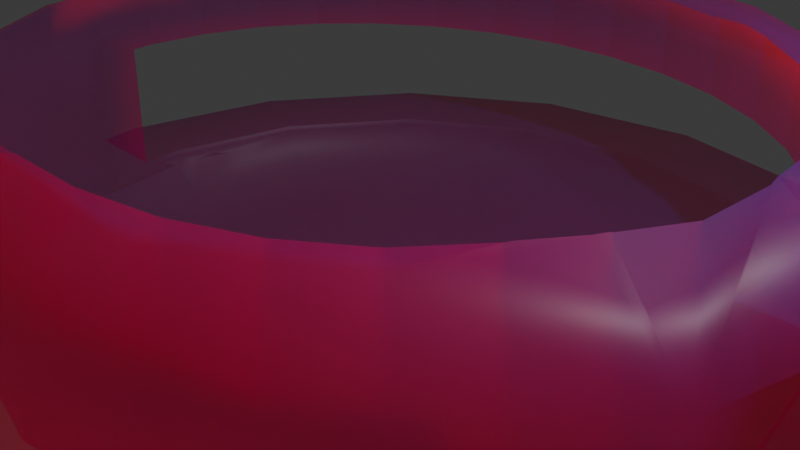 # Source: Red_Blood_Cell_Ship_-_Translucent.blend  (saved by Blender 4.4.30; exported with 4.5.12 LTS)
import bpy
from mathutils import Matrix  # noqa: F401  (used for matrix-valued properties, if any)

bpy.ops.wm.read_factory_settings(use_empty=True)
scene = bpy.context.scene
scene.name = 'Scene'

# ---- collections
col_collection = bpy.data.collections.new('Collection'); scene.collection.children.link(col_collection)
col_collection_2 = bpy.data.collections.new('Collection 2'); scene.collection.children.link(col_collection_2)

# ---- materials (node trees are filled in below, after node groups)
mat_material_001 = bpy.data.materials.new('Material.001')

# ---- material node trees
mat_material_001.use_nodes = True; mat_material_001.node_tree.nodes.clear()
_N = mat_material_001.node_tree.nodes; _L = mat_material_001.node_tree.links
n0 = _N.new('ShaderNodeBsdfPrincipled'); n0.name = 'Principled BSDF'; n0.location = (-293, 110)
n0.inputs[0].default_value = (0.7991, 0.0, 0.1878, 1.0)
n0.inputs[4].default_value = 0.5
n0.inputs[8].default_value = 1.0
n0.inputs[9].default_value = (4.6, 1.49e-08, 0.0)
n0.inputs[10].default_value = 10.0
n0.inputs[12].default_value = 0.01364
n1 = _N.new('ShaderNodeOutputMaterial'); n1.name = 'Material Output'; n1.location = (214, 113)
_L.new(n0.outputs[0], n1.inputs[0])
n1.is_active_output = True

# ---- world
world_world = bpy.data.worlds.new('World'); scene.world = world_world
world_world.use_nodes = True; world_world.node_tree.nodes.clear()
_N = world_world.node_tree.nodes; _L = world_world.node_tree.links
n0 = _N.new('ShaderNodeOutputWorld'); n0.name = 'World Output'; n0.location = (300, 300)
n1 = _N.new('ShaderNodeBackground'); n1.name = 'Background'; n1.location = (10, 300)
n1.inputs[0].default_value = (0.05088, 0.05088, 0.05088, 1.0)
_L.new(n1.outputs[0], n0.inputs[0])
n0.is_active_output = True
world_world.color = (0.05088, 0.05088, 0.05088)
world_world.sun_shadow_jitter_overblur = 0.0

# ---- cameras
cam_camera = bpy.data.cameras.new('Camera')
cam_camera.clip_end = 100.0
cam_camera.ortho_scale = 7.314

# ---- lights
light_light = bpy.data.lights.new('Light', 'POINT')
light_light.energy = 1000.0
light_light.shadow_soft_size = 0.1

# ---- meshes
me_b_ziercurve = bpy.data.meshes.new('BézierCurve')
me_b_ziercurve.from_pydata([(0.1531, -0.0003559, 0.0003331), (0.2652, -0.00134, 0.001254), (0.3457, -0.002826, 0.002645), (0.4041, -0.00469, 0.004389), (0.5405, -0.01128, 0.01056), (0.6044, -0.0134, 0.01254), (0.6933, -0.01526, 0.01428), (0.8166, -0.01675, 0.01567), (0.9836, -0.01773, 0.01659), (1.204, -0.01809, 0.01693), (1.432, -0.01809, 0.01851), (1.622, -0.01809, 0.02405), (1.782, -0.01809, 0.03475), (1.917, -0.01809, 0.05181), (2.035, -0.01809, 0.07643), (2.143, -0.01809, 0.1098), (2.249, -0.01809, 0.1531), (2.36, -0.01809, 0.2076), (2.482, -0.01809, 0.2745), (2.624, -0.01809, 0.3549), (2.791, -0.01809, 0.45), (2.992, -0.01809, 0.5612), (3.199, -0.01809, 0.6596), (3.383, -0.01809, 0.7172), (3.544, -0.01809, 0.7361), (3.683, -0.01809, 0.7182), (3.802, -0.01809, 0.6655), (3.902, -0.01809, 0.58), (3.983, -0.01809, 0.4638), (4.048, -0.01809, 0.3187), (4.096, -0.01809, 0.1469), (4.129, -0.01809, -0.04981), (4.148, -0.01809, -0.2693), (4.154, -0.01809, -0.5095), (4.091, -0.01809, -0.7385), (3.915, -0.01809, -0.9281), (3.645, -0.01809, -1.082), (3.299, -0.01809, -1.204), (2.894, -0.01809, -1.297), (2.451, -0.01809, -1.366), (1.987, -0.01809, -1.414), (1.52, -0.01809, -1.445), (1.069, -0.01809, -1.463), (0.6533, -0.01809, -1.471), (0.2901, -0.01809, -1.473), (0.1415, 0.05824, 0.0003331), (0.2455, 0.1002, 0.001254), (0.3205, 0.1297, 0.002645), (0.3751, 0.1503, 0.004389), (0.4581, 0.1799, 0.008464), (0.5635, 0.2189, 0.01254), (0.6464, 0.2512, 0.01428), (0.7608, 0.297, 0.01567), (0.9155, 0.36, 0.01659), (1.119, 0.444, 0.01693), (1.33, 0.5314, 0.01851), (1.506, 0.6042, 0.02405), (1.653, 0.6651, 0.03475), (1.778, 0.7167, 0.05181), (1.887, 0.762, 0.07643), (1.987, 0.8035, 0.1098), (2.085, 0.8441, 0.1531), (2.187, 0.8864, 0.2076), (2.3, 0.9332, 0.2745), (2.431, 0.9873, 0.3549), (2.585, 1.051, 0.45), (2.771, 1.128, 0.5612), (2.962, 1.207, 0.6596), (3.132, 1.278, 0.7172), (3.281, 1.339, 0.7361), (3.41, 1.393, 0.7182), (3.52, 1.438, 0.6655), (3.612, 1.477, 0.58), (3.687, 1.508, 0.4638), (3.746, 1.532, 0.3187), (3.791, 1.551, 0.1469), (3.821, 1.563, -0.04981), (3.839, 1.571, -0.2693), (3.845, 1.573, -0.5095), (3.787, 1.549, -0.7385), (3.624, 1.482, -0.9281), (3.375, 1.378, -1.082), (3.054, 1.246, -1.204), (2.681, 1.091, -1.297), (2.271, 0.9213, -1.366), (1.842, 0.7436, -1.414), (1.411, 0.565, -1.445), (0.995, 0.3925, -1.463), (0.6105, 0.2333, -1.471), (0.2749, 0.09431, -1.473), (0.1085, 0.108, 0.0003331), (0.1885, 0.1866, 0.001254), (0.2465, 0.2425, 0.002645), (0.2891, 0.2824, 0.004389), (0.3543, 0.3415, 0.008464), (0.4369, 0.4179, 0.01254), (0.501, 0.4794, 0.01428), (0.5892, 0.5656, 0.01567), (0.708, 0.683, 0.01659), (0.864, 0.8385, 0.01693), (1.026, 1.0, 0.01851), (1.16, 1.134, 0.02405), (1.273, 1.247, 0.03475), (1.368, 1.342, 0.05181), (1.452, 1.426, 0.07643), (1.528, 1.503, 0.1098), (1.603, 1.578, 0.1531), (1.681, 1.656, 0.2076), (1.768, 1.742, 0.2745), (1.868, 1.842, 0.3549), (1.986, 1.961, 0.45), (2.128, 2.103, 0.5612), (2.275, 2.249, 0.6596), (2.405, 2.379, 0.7172), (2.519, 2.493, 0.7361), (2.617, 2.592, 0.7182), (2.701, 2.676, 0.6655), (2.772, 2.746, 0.58), (2.83, 2.804, 0.4638), (2.875, 2.849, 0.3187), (2.909, 2.883, 0.1469), (2.932, 2.907, -0.04981), (2.946, 2.92, -0.2693), (2.95, 2.924, -0.5095), (2.906, 2.88, -0.7385), (2.781, 2.756, -0.9281), (2.59, 2.565, -1.082), (2.345, 2.32, -1.204), (2.06, 2.034, -1.297), (1.746, 1.72, -1.366), (1.418, 1.392, -1.414), (1.088, 1.062, -1.445), (0.769, 0.7434, -1.463), (0.4748, 0.4492, -1.471), (0.2179, 0.1923, -1.473), (-2.838e-05, -6.851e-05, 0.0), (0.0589, 0.1413, 0.0003331), (0.1027, 0.2445, 0.001254), (0.1349, 0.3183, 0.002645), (0.159, 0.3715, 0.004389), (0.1967, 0.4511, 0.008464), (0.2437, 0.5533, 0.01254), (0.2794, 0.6347, 0.01428), (0.328, 0.748, 0.01567), (0.3928, 0.9019, 0.01659), (0.4774, 1.105, 0.01693), (0.5648, 1.316, 0.01851), (0.6376, 1.492, 0.02405), (0.6985, 1.639, 0.03475), (0.7502, 1.764, 0.05181), (0.7954, 1.873, 0.07643), (0.8369, 1.973, 0.1098), (0.8775, 2.071, 0.1531), (0.9198, 2.173, 0.2076), (0.9666, 2.286, 0.2745), (1.021, 2.417, 0.3549), (1.085, 2.572, 0.45), (1.162, 2.757, 0.5612), (1.241, 2.949, 0.6596), (1.311, 3.118, 0.7172), (1.373, 3.267, 0.7361), (1.426, 3.396, 0.7182), (1.472, 3.506, 0.6655), (1.51, 3.598, 0.58), (1.541, 3.673, 0.4638), (1.566, 3.733, 0.3187), (1.584, 3.777, 0.1469), (1.597, 3.808, -0.04981), (1.604, 3.825, -0.2693), (1.606, 3.831, -0.5095), (1.582, 3.773, -0.7385), (1.515, 3.61, -0.9281), (1.412, 3.361, -1.082), (1.279, 3.041, -1.204), (1.124, 2.667, -1.297), (0.9547, 2.258, -1.366), (0.777, 1.829, -1.414), (0.5984, 1.397, -1.445), (0.426, 0.9811, -1.463), (0.2667, 0.5967, -1.471), (0.1277, 0.2611, -1.473), (0.0003559, 0.1531, 0.0003331), (0.00134, 0.2652, 0.001254), (0.002826, 0.3457, 0.002645), (0.004689, 0.4041, 0.004389), (0.009044, 0.4921, 0.008464), (0.0134, 0.6044, 0.01254), (0.01526, 0.6933, 0.01428), (0.01675, 0.8166, 0.01567), (0.01773, 0.9836, 0.01659), (0.01809, 1.204, 0.01693), (0.01809, 1.432, 0.01851), (0.01809, 1.622, 0.02405), (0.01809, 1.782, 0.03475), (0.01809, 1.917, 0.05181), (0.01809, 2.035, 0.07643), (0.01809, 2.143, 0.1098), (0.01809, 2.249, 0.1531), (0.01809, 2.36, 0.2076), (0.01809, 2.482, 0.2745), (0.01809, 2.624, 0.3549), (0.01809, 2.791, 0.45), (0.01809, 2.992, 0.5612), (0.01809, 3.199, 0.6596), (0.01809, 3.383, 0.7172), (0.01809, 3.544, 0.7361), (0.01809, 3.683, 0.7182), (0.01809, 3.802, 0.6655), (0.01809, 3.902, 0.58), (0.01809, 3.983, 0.4638), (0.01809, 4.048, 0.3187), (0.01809, 4.096, 0.1469), (0.01809, 4.129, -0.04981), (0.01809, 4.148, -0.2693), (0.01809, 4.154, -0.5095), (0.01809, 4.091, -0.7385), (0.01809, 3.915, -0.9281), (0.01809, 3.645, -1.082), (0.01809, 3.299, -1.204), (0.01809, 2.894, -1.297), (0.01809, 2.451, -1.366), (0.01809, 1.987, -1.414), (0.01809, 1.52, -1.445), (0.01809, 1.069, -1.463), (0.01809, 0.6533, -1.471), (0.01809, 0.2901, -1.473), (-0.05824, 0.1415, 0.0003331), (-0.1002, 0.2455, 0.001254), (-0.1297, 0.3205, 0.002645), (-0.1503, 0.3751, 0.004389), (-0.1799, 0.4581, 0.008464), (-0.2189, 0.5635, 0.01254), (-0.2512, 0.6464, 0.01428), (-0.297, 0.7608, 0.01567), (-0.36, 0.9155, 0.01659), (-0.444, 1.119, 0.01693), (-0.5314, 1.33, 0.01851), (-0.6042, 1.506, 0.02405), (-0.6651, 1.653, 0.03475), (-0.7167, 1.778, 0.05181), (-0.762, 1.887, 0.07643), (-0.8035, 1.987, 0.1098), (-0.8441, 2.085, 0.1531), (-0.8864, 2.187, 0.2076), (-0.9332, 2.3, 0.2745), (-0.9873, 2.431, 0.3549), (-1.051, 2.585, 0.45), (-1.128, 2.771, 0.5612), (-1.207, 2.962, 0.6596), (-1.278, 3.132, 0.7172), (-1.339, 3.281, 0.7361), (-1.393, 3.41, 0.7182), (-1.438, 3.52, 0.6655), (-1.477, 3.612, 0.58), (-1.508, 3.687, 0.4638), (-1.532, 3.746, 0.3187), (-1.551, 3.791, 0.1469), (-1.563, 3.821, -0.04981), (-1.571, 3.839, -0.2693), (-1.573, 3.845, -0.5095), (-1.549, 3.787, -0.7385), (-1.482, 3.624, -0.9281), (-1.378, 3.375, -1.082), (-1.246, 3.054, -1.204), (-1.091, 2.681, -1.297), (-0.9213, 2.271, -1.366), (-0.7436, 1.842, -1.414), (-0.565, 1.411, -1.445), (-0.3925, 0.995, -1.463), (-0.2333, 0.6105, -1.471), (-0.09431, 0.2749, -1.473), (-0.108, 0.1085, 0.0003331), (-0.1866, 0.1885, 0.001254), (-0.2425, 0.2465, 0.002645), (-0.2824, 0.2891, 0.004389), (-0.3415, 0.3543, 0.008464), (-0.4179, 0.4369, 0.01254), (-0.4794, 0.501, 0.01428), (-0.5656, 0.5892, 0.01567), (-0.683, 0.708, 0.01659), (-0.8385, 0.864, 0.01693), (-1.0, 1.026, 0.01851), (-1.134, 1.16, 0.02405), (-1.247, 1.273, 0.03475), (-1.342, 1.368, 0.05181), (-1.426, 1.452, 0.07643), (-1.503, 1.528, 0.1098), (-1.578, 1.603, 0.1531), (-1.656, 1.681, 0.2076), (-1.742, 1.768, 0.2745), (-1.842, 1.868, 0.3549), (-1.961, 1.986, 0.45), (-2.103, 2.128, 0.5612), (-2.249, 2.275, 0.6596), (-2.379, 2.405, 0.7172), (-2.493, 2.519, 0.7361), (-2.592, 2.617, 0.7182), (-2.676, 2.701, 0.6655), (-2.746, 2.772, 0.58), (-2.804, 2.83, 0.4638), (-2.849, 2.875, 0.3187), (-2.883, 2.909, 0.1469), (-2.907, 2.932, -0.04981), (-2.92, 2.946, -0.2693), (-2.924, 2.95, -0.5095), (-2.88, 2.906, -0.7385), (-2.756, 2.781, -0.9281), (-2.565, 2.59, -1.082), (-2.32, 2.345, -1.204), (-2.034, 2.06, -1.297), (-1.72, 1.746, -1.366), (-1.392, 1.418, -1.414), (-1.062, 1.088, -1.445), (-0.7434, 0.769, -1.463), (-0.4492, 0.4748, -1.471), (-0.1923, 0.2179, -1.473), (-0.1413, 0.0589, 0.0003331), (-0.2445, 0.1027, 0.001254), (-0.3183, 0.1349, 0.002645), (-0.4129, 0.1784, 0.006368), (-0.495, 0.2173, 0.01056), (-0.5533, 0.2437, 0.01254), (-0.6347, 0.2794, 0.01428), (-0.748, 0.328, 0.01567), (-0.9019, 0.3928, 0.01659), (-1.105, 0.4774, 0.01693), (-1.316, 0.5648, 0.01851), (-1.492, 0.6376, 0.02405), (-1.639, 0.6985, 0.03475), (-1.764, 0.7502, 0.05181), (-1.873, 0.7954, 0.07643), (-1.973, 0.8369, 0.1098), (-2.071, 0.8775, 0.1531), (-2.173, 0.9198, 0.2076), (-2.286, 0.9666, 0.2745), (-2.417, 1.021, 0.3549), (-2.572, 1.085, 0.45), (-2.757, 1.162, 0.5612), (-2.949, 1.241, 0.6596), (-3.118, 1.311, 0.7172), (-3.267, 1.373, 0.7361), (-3.396, 1.426, 0.7182), (-3.506, 1.472, 0.6655), (-3.598, 1.51, 0.58), (-3.673, 1.541, 0.4638), (-3.733, 1.566, 0.3187), (-3.777, 1.584, 0.1469), (-3.808, 1.597, -0.04981), (-3.825, 1.604, -0.2693), (-3.831, 1.606, -0.5095), (-3.773, 1.582, -0.7385), (-3.61, 1.515, -0.9281), (-3.361, 1.412, -1.082), (-3.041, 1.279, -1.204), (-2.667, 1.124, -1.297), (-2.258, 0.9547, -1.366), (-1.829, 0.777, -1.414), (-1.397, 0.5984, -1.445), (-0.9811, 0.426, -1.463), (-0.5967, 0.2667, -1.471), (-0.2611, 0.1277, -1.473), (-0.1531, 0.0003559, 0.0003331), (-0.2652, 0.00134, 0.001254), (-0.3457, 0.002826, 0.002645), (-0.4041, 0.004689, 0.004389), (-0.4921, 0.009044, 0.008464), (-0.6044, 0.0134, 0.01254), (-0.6933, 0.01526, 0.01428), (-0.8166, 0.01675, 0.01567), (-0.9836, 0.01773, 0.01659), (-1.204, 0.01809, 0.01693), (-1.432, 0.01809, 0.01851), (-1.622, 0.01809, 0.02405), (-1.782, 0.01809, 0.03475), (-1.917, 0.01809, 0.05181), (-2.035, 0.01809, 0.07643), (-2.143, 0.01809, 0.1098), (-2.249, 0.01809, 0.1531), (-2.36, 0.01809, 0.2076), (-2.482, 0.01809, 0.2745), (-2.624, 0.01809, 0.3549), (-2.791, 0.01809, 0.45), (-2.992, 0.01809, 0.5612), (-3.199, 0.01809, 0.6596), (-3.383, 0.01809, 0.7172), (-3.544, 0.01809, 0.7361), (-3.683, 0.01809, 0.7182), (-3.802, 0.01809, 0.6655), (-3.902, 0.01809, 0.58), (-3.983, 0.01809, 0.4638), (-4.048, 0.01809, 0.3187), (-4.096, 0.01809, 0.1469), (-4.129, 0.01809, -0.04981), (-4.148, 0.01809, -0.2693), (-4.154, 0.01809, -0.5095), (-4.091, 0.01809, -0.7385), (-3.915, 0.01809, -0.9281), (-3.645, 0.01809, -1.082), (-3.299, 0.01809, -1.204), (-2.894, 0.01809, -1.297), (-2.451, 0.01809, -1.366), (-1.987, 0.01809, -1.414), (-1.52, 0.01809, -1.445), (-1.069, 0.01809, -1.463), (-0.6533, 0.01809, -1.471), (-0.2901, 0.01809, -1.473), (-0.1415, -0.05824, 0.0003331), (-0.2455, -0.1002, 0.001254), (-0.3205, -0.1297, 0.002645), (-0.3751, -0.1503, 0.004389), (-0.4581, -0.1799, 0.008464), (-0.5635, -0.2189, 0.01254), (-0.6464, -0.2512, 0.01428), (-0.7608, -0.297, 0.01567), (-0.9155, -0.36, 0.01659), (-1.119, -0.444, 0.01693), (-1.33, -0.5314, 0.01851), (-1.506, -0.6042, 0.02405), (-1.653, -0.6651, 0.03475), (-1.778, -0.7167, 0.05181), (-1.887, -0.762, 0.07643), (-1.987, -0.8035, 0.1098), (-2.085, -0.8441, 0.1531), (-2.187, -0.8864, 0.2076), (-2.3, -0.9332, 0.2745), (-2.431, -0.9873, 0.3549), (-2.585, -1.051, 0.45), (-2.771, -1.128, 0.5612), (-2.962, -1.207, 0.6596), (-3.132, -1.278, 0.7172), (-3.281, -1.339, 0.7361), (-3.41, -1.393, 0.7182), (-3.52, -1.438, 0.6655), (-3.612, -1.477, 0.58), (-3.687, -1.508, 0.4638), (-3.746, -1.532, 0.3187), (-3.791, -1.551, 0.1469), (-3.821, -1.563, -0.04981), (-3.839, -1.571, -0.2693), (-3.845, -1.573, -0.5095), (-3.787, -1.549, -0.7385), (-3.624, -1.482, -0.9281), (-3.375, -1.378, -1.082), (-3.054, -1.246, -1.204), (-2.681, -1.091, -1.297), (-2.271, -0.9213, -1.366), (-1.842, -0.7436, -1.414), (-1.411, -0.565, -1.445), (-0.995, -0.3925, -1.463), (-0.6105, -0.2333, -1.471), (-0.2749, -0.09431, -1.473), (-0.1085, -0.108, 0.0003331), (-0.1885, -0.1866, 0.001254), (-0.2465, -0.2425, 0.002645), (-0.2891, -0.2824, 0.004389), (-0.3543, -0.3415, 0.008464), (-0.4369, -0.4179, 0.01254), (-0.501, -0.4794, 0.01428), (-0.5892, -0.5656, 0.01567), (-0.708, -0.683, 0.01659), (-0.864, -0.8385, 0.01693), (-1.026, -1.0, 0.01851), (-1.16, -1.134, 0.02405), (-1.273, -1.247, 0.03475), (-1.368, -1.342, 0.05181), (-1.452, -1.426, 0.07643), (-1.528, -1.503, 0.1098), (-1.603, -1.578, 0.1531), (-1.681, -1.656, 0.2076), (-1.768, -1.742, 0.2745), (-1.868, -1.842, 0.3549), (-1.986, -1.961, 0.45), (-2.128, -2.103, 0.5612), (-2.275, -2.249, 0.6596), (-2.405, -2.379, 0.7172), (-2.519, -2.493, 0.7361), (-2.617, -2.592, 0.7182), (-2.701, -2.676, 0.6655), (-2.772, -2.746, 0.58), (-2.83, -2.804, 0.4638), (-2.875, -2.849, 0.3187), (-2.909, -2.883, 0.1469), (-2.932, -2.907, -0.04981), (-2.946, -2.92, -0.2693), (-2.95, -2.924, -0.5095), (-2.906, -2.88, -0.7385), (-2.781, -2.756, -0.9281), (-2.59, -2.565, -1.082), (-2.345, -2.32, -1.204), (-2.06, -2.034, -1.297), (-1.746, -1.72, -1.366), (-1.418, -1.392, -1.414), (-1.088, -1.062, -1.445), (-0.769, -0.7434, -1.463), (-0.4748, -0.4492, -1.471), (-0.2179, -0.1923, -1.473), (-0.0589, -0.1413, 0.0003331), (-0.1027, -0.2445, 0.001254), (-0.1349, -0.3183, 0.002645), (-0.1784, -0.4129, 0.006368), (-0.2173, -0.495, 0.01056), (-0.2437, -0.5533, 0.01254), (-0.2794, -0.6347, 0.01428), (-0.328, -0.748, 0.01567), (-0.3928, -0.9019, 0.01659), (-0.4774, -1.105, 0.01693), (-0.5648, -1.316, 0.01851), (-0.6376, -1.492, 0.02405), (-0.6985, -1.639, 0.03475), (-0.7502, -1.764, 0.05181), (-0.7954, -1.873, 0.07643), (-0.8369, -1.973, 0.1098), (-0.8775, -2.071, 0.1531), (-0.9198, -2.173, 0.2076), (-0.9666, -2.286, 0.2745), (-1.021, -2.417, 0.3549), (-1.085, -2.572, 0.45), (-1.162, -2.757, 0.5612), (-1.241, -2.949, 0.6596), (-1.311, -3.118, 0.7172), (-1.373, -3.267, 0.7361), (-1.426, -3.396, 0.7182), (-1.472, -3.506, 0.6655), (-1.51, -3.598, 0.58), (-1.541, -3.673, 0.4638), (-1.566, -3.733, 0.3187), (-1.584, -3.777, 0.1469), (-1.597, -3.808, -0.04981), (-1.604, -3.825, -0.2693), (-1.606, -3.831, -0.5095), (-1.582, -3.773, -0.7385), (-1.515, -3.61, -0.9281), (-1.412, -3.361, -1.082), (-1.279, -3.041, -1.204), (-1.124, -2.667, -1.297), (-0.9547, -2.258, -1.366), (-0.777, -1.829, -1.414), (-0.5984, -1.397, -1.445), (-0.426, -0.9811, -1.463), (-0.2667, -0.5967, -1.471), (-0.1277, -0.2611, -1.473), (-0.0003559, -0.1531, 0.0003331), (-0.00134, -0.2652, 0.001254), (-0.002826, -0.3457, 0.002645), (-0.004689, -0.4041, 0.004389), (-0.01128, -0.5405, 0.01056), (-0.0134, -0.6044, 0.01254), (-0.01526, -0.6933, 0.01428), (-0.01675, -0.8166, 0.01567), (-0.01773, -0.9836, 0.01659), (-0.01809, -1.204, 0.01693), (-0.01809, -1.432, 0.01851), (-0.01809, -1.622, 0.02405), (-0.01809, -1.782, 0.03475), (-0.01809, -1.917, 0.05181), (-0.01809, -2.035, 0.07643), (-0.01809, -2.143, 0.1098), (-0.01809, -2.249, 0.1531), (-0.01809, -2.36, 0.2076), (-0.01809, -2.482, 0.2745), (-0.01809, -2.624, 0.3549), (-0.01809, -2.791, 0.45), (-0.01809, -2.992, 0.5612), (-0.01809, -3.199, 0.6596), (-0.01809, -3.383, 0.7172), (-0.01809, -3.544, 0.7361), (-0.01809, -3.683, 0.7182), (-0.01809, -3.802, 0.6655), (-0.01809, -3.902, 0.58), (-0.01809, -3.983, 0.4638), (-0.01809, -4.048, 0.3187), (-0.01809, -4.096, 0.1469), (-0.01809, -4.129, -0.04981), (-0.01809, -4.148, -0.2693), (-0.01809, -4.154, -0.5095), (-0.01809, -4.091, -0.7385), (-0.01809, -3.915, -0.9281), (-0.01809, -3.645, -1.082), (-0.01809, -3.299, -1.204), (-0.01809, -2.894, -1.297), (-0.01809, -2.451, -1.366), (-0.01809, -1.987, -1.414), (-0.01809, -1.52, -1.445), (-0.01809, -1.069, -1.463), (-0.01809, -0.6533, -1.471), (-0.01809, -0.2901, -1.473), (0.05824, -0.1415, 0.0003331), (0.1002, -0.2455, 0.001254), (0.1297, -0.3205, 0.002645), (0.1503, -0.3751, 0.004389), (0.1964, -0.5037, 0.01056), (0.2189, -0.5635, 0.01254), (0.2512, -0.6464, 0.01428), (0.297, -0.7608, 0.01567), (0.36, -0.9155, 0.01659), (0.444, -1.119, 0.01693), (0.5314, -1.33, 0.01851), (0.6042, -1.506, 0.02405), (0.6651, -1.653, 0.03475), (0.7167, -1.778, 0.05181), (0.762, -1.887, 0.07643), (0.8035, -1.987, 0.1098), (0.8441, -2.085, 0.1531), (0.8864, -2.187, 0.2076), (0.9332, -2.3, 0.2745), (0.9873, -2.431, 0.3549), (1.051, -2.585, 0.45), (1.128, -2.771, 0.5612), (1.207, -2.962, 0.6596), (1.278, -3.132, 0.7172), (1.339, -3.281, 0.7361), (1.393, -3.41, 0.7182), (1.438, -3.52, 0.6655), (1.477, -3.612, 0.58), (1.508, -3.687, 0.4638), (1.532, -3.746, 0.3187), (1.551, -3.791, 0.1469), (1.563, -3.821, -0.04981), (1.571, -3.839, -0.2693), (1.573, -3.845, -0.5095), (1.549, -3.787, -0.7385), (1.482, -3.624, -0.9281), (1.378, -3.375, -1.082), (1.246, -3.054, -1.204), (1.091, -2.681, -1.297), (0.9213, -2.271, -1.366), (0.7436, -1.842, -1.414), (0.565, -1.411, -1.445), (0.3925, -0.995, -1.463), (0.2333, -0.6105, -1.471), (0.09431, -0.2749, -1.473), (-0.01737, -0.005325, -1.472), (0.108, -0.1085, 0.0003331), (0.1866, -0.1885, 0.001254), (0.2425, -0.2465, 0.002645), (0.2824, -0.2891, 0.004389), (0.3415, -0.3543, 0.008464), (0.4179, -0.4369, 0.01254), (0.4794, -0.501, 0.01428), (0.5656, -0.5892, 0.01567), (0.683, -0.708, 0.01659), (0.8385, -0.864, 0.01693), (1.0, -1.026, 0.01851), (1.134, -1.16, 0.02405), (1.247, -1.273, 0.03475), (1.342, -1.368, 0.05181), (1.426, -1.452, 0.07643), (1.503, -1.528, 0.1098), (1.578, -1.603, 0.1531), (1.656, -1.681, 0.2076), (1.742, -1.768, 0.2745), (1.842, -1.868, 0.3549), (1.961, -1.986, 0.45), (2.103, -2.128, 0.5612), (2.249, -2.275, 0.6596), (2.379, -2.405, 0.7172), (2.493, -2.519, 0.7361), (2.592, -2.617, 0.7182), (2.676, -2.701, 0.6655), (2.746, -2.772, 0.58), (2.804, -2.83, 0.4638), (2.849, -2.875, 0.3187), (2.883, -2.909, 0.1469), (2.907, -2.932, -0.04981), (2.92, -2.946, -0.2693), (2.924, -2.95, -0.5095), (2.88, -2.906, -0.7385), (2.756, -2.781, -0.9281), (2.565, -2.59, -1.082), (2.32, -2.345, -1.204), (2.034, -2.06, -1.297), (1.72, -1.746, -1.366), (1.392, -1.418, -1.414), (1.062, -1.088, -1.445), (0.7434, -0.769, -1.463), (0.4492, -0.4748, -1.471), (0.1923, -0.2179, -1.473), (0.1413, -0.0589, 0.0003331), (0.2445, -0.1027, 0.001254), (0.3183, -0.1349, 0.002645), (0.3715, -0.159, 0.004389), (0.4511, -0.1967, 0.008464), (0.5533, -0.2437, 0.01254), (0.6347, -0.2794, 0.01428), (0.748, -0.328, 0.01567), (0.9019, -0.3928, 0.01659), (1.105, -0.4774, 0.01693), (1.316, -0.5648, 0.01851), (1.492, -0.6376, 0.02405), (1.639, -0.6985, 0.03475), (1.764, -0.7502, 0.05181), (1.873, -0.7954, 0.07643), (1.973, -0.8369, 0.1098), (2.071, -0.8775, 0.1531), (2.173, -0.9198, 0.2076), (2.286, -0.9666, 0.2745), (2.417, -1.021, 0.3549), (2.572, -1.085, 0.45), (2.757, -1.162, 0.5612), (2.949, -1.241, 0.6596), (3.118, -1.311, 0.7172), (3.267, -1.373, 0.7361), (3.396, -1.426, 0.7182), (3.506, -1.472, 0.6655), (3.598, -1.51, 0.58), (3.673, -1.541, 0.4638), (3.733, -1.566, 0.3187), (3.777, -1.584, 0.1469), (3.808, -1.597, -0.04981), (3.825, -1.604, -0.2693), (3.831, -1.606, -0.5095), (3.773, -1.582, -0.7385), (3.61, -1.515, -0.9281), (3.361, -1.412, -1.082), (3.041, -1.279, -1.204), (2.667, -1.124, -1.297), (2.258, -0.9547, -1.366), (1.829, -0.777, -1.414), (1.397, -0.5984, -1.445), (0.9811, -0.426, -1.463), (0.5967, -0.2667, -1.471), (0.2611, -0.1277, -1.473)], [], [(135, 0, 45), (135, 45, 90), (135, 90, 136), (135, 136, 181), (135, 181, 226), (135, 226, 271), (135, 271, 316), (135, 316, 361), (135, 361, 406), (135, 406, 451), (135, 451, 496), (135, 496, 541), (135, 541, 586), (135, 586, 632), (135, 632, 677), (135, 677, 0), (0, 1, 46, 45), (45, 46, 91, 90), (90, 91, 137, 136), (136, 137, 182, 181), (181, 182, 227, 226), (226, 227, 272, 271), (271, 272, 317, 316), (316, 317, 362, 361), (361, 362, 407, 406), (406, 407, 452, 451), (451, 452, 497, 496), (496, 497, 542, 541), (541, 542, 587, 586), (586, 587, 633, 632), (632, 633, 678, 677), (677, 678, 1, 0), (1, 2, 47, 46), (46, 47, 92, 91), (91, 92, 138, 137), (137, 138, 183, 182), (182, 183, 228, 227), (227, 228, 273, 272), (272, 273, 318, 317), (317, 318, 363, 362), (362, 363, 408, 407), (407, 408, 453, 452), (452, 453, 498, 497), (497, 498, 543, 542), (542, 543, 588, 587), (587, 588, 634, 633), (633, 634, 679, 678), (678, 679, 2, 1), (2, 3, 48, 47), (47, 48, 93, 92), (92, 93, 139, 138), (138, 139, 184, 183), (183, 184, 229, 228), (228, 229, 274, 273), (273, 274, 319, 318), (318, 319, 364, 363), (363, 364, 409, 408), (408, 409, 454, 453), (453, 454, 499, 498), (498, 499, 544, 543), (543, 544, 589, 588), (588, 589, 635, 634), (634, 635, 680, 679), (679, 680, 3, 2), (364, 410, 409), (409, 410, 455, 454), (454, 455, 499), (635, 681, 680), (680, 681, 3), (3, 4, 49, 48), (48, 49, 94, 93), (93, 94, 140, 139), (139, 140, 185, 184), (184, 185, 230, 229), (229, 230, 275, 274), (274, 275, 319), (319, 365, 364), (364, 365, 410), (455, 500, 499), (499, 500, 545, 544), (544, 545, 590, 589), (589, 590, 636, 635), (635, 636, 681), (681, 4, 3), (275, 320, 319), (319, 320, 365), (4, 5, 50, 49), (49, 50, 95, 94), (94, 95, 141, 140), (140, 141, 186, 185), (185, 186, 231, 230), (230, 231, 276, 275), (275, 276, 321, 320), (320, 321, 366, 365), (365, 366, 411, 410), (410, 411, 456, 455), (455, 456, 501, 500), (500, 501, 546, 545), (545, 546, 591, 590), (590, 591, 637, 636), (636, 637, 682, 681), (681, 682, 5, 4), (5, 6, 51, 50), (50, 51, 96, 95), (95, 96, 142, 141), (141, 142, 187, 186), (186, 187, 232, 231), (231, 232, 277, 276), (276, 277, 322, 321), (321, 322, 367, 366), (366, 367, 412, 411), (411, 412, 457, 456), (456, 457, 502, 501), (501, 502, 547, 546), (546, 547, 592, 591), (591, 592, 638, 637), (637, 638, 683, 682), (682, 683, 6, 5), (6, 7, 52, 51), (51, 52, 97, 96), (96, 97, 143, 142), (142, 143, 188, 187), (187, 188, 233, 232), (232, 233, 278, 277), (277, 278, 323, 322), (322, 323, 368, 367), (367, 368, 413, 412), (412, 413, 458, 457), (457, 458, 503, 502), (502, 503, 548, 547), (547, 548, 593, 592), (592, 593, 639, 638), (638, 639, 684, 683), (683, 684, 7, 6), (7, 8, 53, 52), (52, 53, 98, 97), (97, 98, 144, 143), (143, 144, 189, 188), (188, 189, 234, 233), (233, 234, 279, 278), (278, 279, 324, 323), (323, 324, 369, 368), (368, 369, 414, 413), (413, 414, 459, 458), (458, 459, 504, 503), (503, 504, 549, 548), (548, 549, 594, 593), (593, 594, 640, 639), (639, 640, 685, 684), (684, 685, 8, 7), (8, 9, 54, 53), (53, 54, 99, 98), (98, 99, 145, 144), (144, 145, 190, 189), (189, 190, 235, 234), (234, 235, 280, 279), (279, 280, 325, 324), (324, 325, 370, 369), (369, 370, 415, 414), (414, 415, 460, 459), (459, 460, 505, 504), (504, 505, 550, 549), (549, 550, 595, 594), (594, 595, 641, 640), (640, 641, 686, 685), (685, 686, 9, 8), (9, 10, 55, 54), (54, 55, 100, 99), (99, 100, 146, 145), (145, 146, 191, 190), (190, 191, 236, 235), (235, 236, 281, 280), (280, 281, 326, 325), (325, 326, 371, 370), (370, 371, 416, 415), (415, 416, 461, 460), (460, 461, 506, 505), (505, 506, 551, 550), (550, 551, 596, 595), (595, 596, 642, 641), (641, 642, 687, 686), (686, 687, 10, 9), (10, 11, 56, 55), (55, 56, 101, 100), (100, 101, 147, 146), (146, 147, 192, 191), (191, 192, 237, 236), (236, 237, 282, 281), (281, 282, 327, 326), (326, 327, 372, 371), (371, 372, 417, 416), (416, 417, 462, 461), (461, 462, 507, 506), (506, 507, 552, 551), (551, 552, 597, 596), (596, 597, 643, 642), (642, 643, 688, 687), (687, 688, 11, 10), (11, 12, 57, 56), (56, 57, 102, 101), (101, 102, 148, 147), (147, 148, 193, 192), (192, 193, 238, 237), (237, 238, 283, 282), (282, 283, 328, 327), (327, 328, 373, 372), (372, 373, 418, 417), (417, 418, 463, 462), (462, 463, 508, 507), (507, 508, 553, 552), (552, 553, 598, 597), (597, 598, 644, 643), (643, 644, 689, 688), (688, 689, 12, 11), (12, 13, 58, 57), (57, 58, 103, 102), (102, 103, 149, 148), (148, 149, 194, 193), (193, 194, 239, 238), (238, 239, 284, 283), (283, 284, 329, 328), (328, 329, 374, 373), (373, 374, 419, 418), (418, 419, 464, 463), (463, 464, 509, 508), (508, 509, 554, 553), (553, 554, 599, 598), (598, 599, 645, 644), (644, 645, 690, 689), (689, 690, 13, 12), (13, 14, 59, 58), (58, 59, 104, 103), (103, 104, 150, 149), (149, 150, 195, 194), (194, 195, 240, 239), (239, 240, 285, 284), (284, 285, 330, 329), (329, 330, 375, 374), (374, 375, 420, 419), (419, 420, 465, 464), (464, 465, 510, 509), (509, 510, 555, 554), (554, 555, 600, 599), (599, 600, 646, 645), (645, 646, 691, 690), (690, 691, 14, 13), (14, 15, 60, 59), (59, 60, 105, 104), (104, 105, 151, 150), (150, 151, 196, 195), (195, 196, 241, 240), (240, 241, 286, 285), (285, 286, 331, 330), (330, 331, 376, 375), (375, 376, 421, 420), (420, 421, 466, 465), (465, 466, 511, 510), (510, 511, 556, 555), (555, 556, 601, 600), (600, 601, 647, 646), (646, 647, 692, 691), (691, 692, 15, 14), (15, 16, 61, 60), (60, 61, 106, 105), (105, 106, 152, 151), (151, 152, 197, 196), (196, 197, 242, 241), (241, 242, 287, 286), (286, 287, 332, 331), (331, 332, 377, 376), (376, 377, 422, 421), (421, 422, 467, 466), (466, 467, 512, 511), (511, 512, 557, 556), (556, 557, 602, 601), (601, 602, 648, 647), (647, 648, 693, 692), (692, 693, 16, 15), (16, 17, 62, 61), (61, 62, 107, 106), (106, 107, 153, 152), (152, 153, 198, 197), (197, 198, 243, 242), (242, 243, 288, 287), (287, 288, 333, 332), (332, 333, 378, 377), (377, 378, 423, 422), (422, 423, 468, 467), (467, 468, 513, 512), (512, 513, 558, 557), (557, 558, 603, 602), (602, 603, 649, 648), (648, 649, 694, 693), (693, 694, 17, 16), (17, 18, 63, 62), (62, 63, 108, 107), (107, 108, 154, 153), (153, 154, 199, 198), (198, 199, 244, 243), (243, 244, 289, 288), (288, 289, 334, 333), (333, 334, 379, 378), (378, 379, 424, 423), (423, 424, 469, 468), (468, 469, 514, 513), (513, 514, 559, 558), (558, 559, 604, 603), (603, 604, 650, 649), (649, 650, 695, 694), (694, 695, 18, 17), (18, 19, 64, 63), (63, 64, 109, 108), (108, 109, 155, 154), (154, 155, 200, 199), (199, 200, 245, 244), (244, 245, 290, 289), (289, 290, 335, 334), (334, 335, 380, 379), (379, 380, 425, 424), (424, 425, 470, 469), (469, 470, 515, 514), (514, 515, 560, 559), (559, 560, 605, 604), (604, 605, 651, 650), (650, 651, 696, 695), (695, 696, 19, 18), (19, 20, 65, 64), (64, 65, 110, 109), (109, 110, 156, 155), (155, 156, 201, 200), (200, 201, 246, 245), (245, 246, 291, 290), (290, 291, 336, 335), (335, 336, 381, 380), (380, 381, 426, 425), (425, 426, 471, 470), (470, 471, 516, 515), (515, 516, 561, 560), (560, 561, 606, 605), (605, 606, 652, 651), (651, 652, 697, 696), (696, 697, 20, 19), (20, 21, 66, 65), (65, 66, 111, 110), (110, 111, 157, 156), (156, 157, 202, 201), (201, 202, 247, 246), (246, 247, 292, 291), (291, 292, 337, 336), (336, 337, 382, 381), (381, 382, 427, 426), (426, 427, 472, 471), (471, 472, 517, 516), (516, 517, 562, 561), (561, 562, 607, 606), (606, 607, 653, 652), (652, 653, 698, 697), (697, 698, 21, 20), (21, 22, 67, 66), (66, 67, 112, 111), (111, 112, 158, 157), (157, 158, 203, 202), (202, 203, 248, 247), (247, 248, 293, 292), (292, 293, 338, 337), (337, 338, 383, 382), (382, 383, 428, 427), (427, 428, 473, 472), (472, 473, 518, 517), (517, 518, 563, 562), (562, 563, 608, 607), (607, 608, 654, 653), (653, 654, 699, 698), (698, 699, 22, 21), (22, 23, 68, 67), (67, 68, 113, 112), (112, 113, 159, 158), (158, 159, 204, 203), (203, 204, 249, 248), (248, 249, 294, 293), (293, 294, 339, 338), (338, 339, 384, 383), (383, 384, 429, 428), (428, 429, 474, 473), (473, 474, 519, 518), (518, 519, 564, 563), (563, 564, 609, 608), (608, 609, 655, 654), (654, 655, 700, 699), (699, 700, 23, 22), (23, 24, 69, 68), (68, 69, 114, 113), (113, 114, 160, 159), (159, 160, 205, 204), (204, 205, 250, 249), (249, 250, 295, 294), (294, 295, 340, 339), (339, 340, 385, 384), (384, 385, 430, 429), (429, 430, 475, 474), (474, 475, 520, 519), (519, 520, 565, 564), (564, 565, 610, 609), (609, 610, 656, 655), (655, 656, 701, 700), (700, 701, 24, 23), (24, 25, 70, 69), (69, 70, 115, 114), (114, 115, 161, 160), (160, 161, 206, 205), (205, 206, 251, 250), (250, 251, 296, 295), (295, 296, 341, 340), (340, 341, 386, 385), (385, 386, 431, 430), (430, 431, 476, 475), (475, 476, 521, 520), (520, 521, 566, 565), (565, 566, 611, 610), (610, 611, 657, 656), (656, 657, 702, 701), (701, 702, 25, 24), (25, 26, 71, 70), (70, 71, 116, 115), (115, 116, 162, 161), (161, 162, 207, 206), (206, 207, 252, 251), (251, 252, 297, 296), (296, 297, 342, 341), (341, 342, 387, 386), (386, 387, 432, 431), (431, 432, 477, 476), (476, 477, 522, 521), (521, 522, 567, 566), (566, 567, 612, 611), (611, 612, 658, 657), (657, 658, 703, 702), (702, 703, 26, 25), (26, 27, 72, 71), (71, 72, 117, 116), (116, 117, 163, 162), (162, 163, 208, 207), (207, 208, 253, 252), (252, 253, 298, 297), (297, 298, 343, 342), (342, 343, 388, 387), (387, 388, 433, 432), (432, 433, 478, 477), (477, 478, 523, 522), (522, 523, 568, 567), (567, 568, 613, 612), (612, 613, 659, 658), (658, 659, 704, 703), (703, 704, 27, 26), (27, 28, 73, 72), (72, 73, 118, 117), (117, 118, 164, 163), (163, 164, 209, 208), (208, 209, 254, 253), (253, 254, 299, 298), (298, 299, 344, 343), (343, 344, 389, 388), (388, 389, 434, 433), (433, 434, 479, 478), (478, 479, 524, 523), (523, 524, 569, 568), (568, 569, 614, 613), (613, 614, 660, 659), (659, 660, 705, 704), (704, 705, 28, 27), (28, 29, 74, 73), (73, 74, 119, 118), (118, 119, 165, 164), (164, 165, 210, 209), (209, 210, 255, 254), (254, 255, 300, 299), (299, 300, 345, 344), (344, 345, 390, 389), (389, 390, 435, 434), (434, 435, 480, 479), (479, 480, 525, 524), (524, 525, 570, 569), (569, 570, 615, 614), (614, 615, 661, 660), (660, 661, 706, 705), (705, 706, 29, 28), (29, 30, 75, 74), (74, 75, 120, 119), (119, 120, 166, 165), (165, 166, 211, 210), (210, 211, 256, 255), (255, 256, 301, 300), (300, 301, 346, 345), (345, 346, 391, 390), (390, 391, 436, 435), (435, 436, 481, 480), (480, 481, 526, 525), (525, 526, 571, 570), (570, 571, 616, 615), (615, 616, 662, 661), (661, 662, 707, 706), (706, 707, 30, 29), (30, 31, 76, 75), (75, 76, 121, 120), (120, 121, 167, 166), (166, 167, 212, 211), (211, 212, 257, 256), (256, 257, 302, 301), (301, 302, 347, 346), (346, 347, 392, 391), (391, 392, 437, 436), (436, 437, 482, 481), (481, 482, 527, 526), (526, 527, 572, 571), (571, 572, 617, 616), (616, 617, 663, 662), (662, 663, 708, 707), (707, 708, 31, 30), (31, 32, 77, 76), (76, 77, 122, 121), (121, 122, 168, 167), (167, 168, 213, 212), (212, 213, 258, 257), (257, 258, 303, 302), (302, 303, 348, 347), (347, 348, 393, 392), (392, 393, 438, 437), (437, 438, 483, 482), (482, 483, 528, 527), (527, 528, 573, 572), (572, 573, 618, 617), (617, 618, 664, 663), (663, 664, 709, 708), (708, 709, 32, 31), (32, 33, 78, 77), (77, 78, 123, 122), (122, 123, 169, 168), (168, 169, 214, 213), (213, 214, 259, 258), (258, 259, 304, 303), (303, 304, 349, 348), (348, 349, 394, 393), (393, 394, 439, 438), (438, 439, 484, 483), (483, 484, 529, 528), (528, 529, 574, 573), (573, 574, 619, 618), (618, 619, 665, 664), (664, 665, 710, 709), (709, 710, 33, 32), (33, 34, 79, 78), (78, 79, 124, 123), (123, 124, 170, 169), (169, 170, 215, 214), (214, 215, 260, 259), (259, 260, 305, 304), (304, 305, 350, 349), (349, 350, 395, 394), (394, 395, 440, 439), (439, 440, 485, 484), (484, 485, 530, 529), (529, 530, 575, 574), (574, 575, 620, 619), (619, 620, 666, 665), (665, 666, 711, 710), (710, 711, 34, 33), (34, 35, 80, 79), (79, 80, 125, 124), (124, 125, 171, 170), (170, 171, 216, 215), (215, 216, 261, 260), (260, 261, 306, 305), (305, 306, 351, 350), (350, 351, 396, 395), (395, 396, 441, 440), (440, 441, 486, 485), (485, 486, 531, 530), (530, 531, 576, 575), (575, 576, 621, 620), (620, 621, 667, 666), (666, 667, 712, 711), (711, 712, 35, 34), (35, 36, 81, 80), (80, 81, 126, 125), (125, 126, 172, 171), (171, 172, 217, 216), (216, 217, 262, 261), (261, 262, 307, 306), (306, 307, 352, 351), (351, 352, 397, 396), (396, 397, 442, 441), (441, 442, 487, 486), (486, 487, 532, 531), (531, 532, 577, 576), (576, 577, 622, 621), (621, 622, 668, 667), (667, 668, 713, 712), (712, 713, 36, 35), (36, 37, 82, 81), (81, 82, 127, 126), (126, 127, 173, 172), (172, 173, 218, 217), (217, 218, 263, 262), (262, 263, 308, 307), (307, 308, 353, 352), (352, 353, 398, 397), (397, 398, 443, 442), (442, 443, 488, 487), (487, 488, 533, 532), (532, 533, 578, 577), (577, 578, 623, 622), (622, 623, 669, 668), (668, 669, 714, 713), (713, 714, 37, 36), (37, 38, 83, 82), (82, 83, 128, 127), (127, 128, 174, 173), (173, 174, 219, 218), (218, 219, 264, 263), (263, 264, 309, 308), (308, 309, 354, 353), (353, 354, 399, 398), (398, 399, 444, 443), (443, 444, 489, 488), (488, 489, 534, 533), (533, 534, 579, 578), (578, 579, 624, 623), (623, 624, 670, 669), (669, 670, 715, 714), (714, 715, 38, 37), (38, 39, 84, 83), (83, 84, 129, 128), (128, 129, 175, 174), (174, 175, 220, 219), (219, 220, 265, 264), (264, 265, 310, 309), (309, 310, 355, 354), (354, 355, 400, 399), (399, 400, 445, 444), (444, 445, 490, 489), (489, 490, 535, 534), (534, 535, 580, 579), (579, 580, 625, 624), (624, 625, 671, 670), (670, 671, 716, 715), (715, 716, 39, 38), (39, 40, 85, 84), (84, 85, 130, 129), (129, 130, 176, 175), (175, 176, 221, 220), (220, 221, 266, 265), (265, 266, 311, 310), (310, 311, 356, 355), (355, 356, 401, 400), (400, 401, 446, 445), (445, 446, 491, 490), (490, 491, 536, 535), (535, 536, 581, 580), (580, 581, 626, 625), (625, 626, 672, 671), (671, 672, 717, 716), (716, 717, 40, 39), (40, 41, 86, 85), (85, 86, 131, 130), (130, 131, 177, 176), (176, 177, 222, 221), (221, 222, 267, 266), (266, 267, 312, 311), (311, 312, 357, 356), (356, 357, 402, 401), (401, 402, 447, 446), (446, 447, 492, 491), (491, 492, 537, 536), (536, 537, 582, 581), (581, 582, 627, 626), (626, 627, 673, 672), (672, 673, 718, 717), (717, 718, 41, 40), (41, 42, 87, 86), (86, 87, 132, 131), (131, 132, 178, 177), (177, 178, 223, 222), (222, 223, 268, 267), (267, 268, 313, 312), (312, 313, 358, 357), (357, 358, 403, 402), (402, 403, 448, 447), (447, 448, 493, 492), (492, 493, 538, 537), (537, 538, 583, 582), (582, 583, 628, 627), (627, 628, 674, 673), (673, 674, 719, 718), (718, 719, 42, 41), (42, 43, 88, 87), (87, 88, 133, 132), (132, 133, 179, 178), (178, 179, 224, 223), (223, 224, 269, 268), (268, 269, 314, 313), (313, 314, 359, 358), (358, 359, 404, 403), (403, 404, 449, 448), (448, 449, 494, 493), (493, 494, 539, 538), (538, 539, 584, 583), (583, 584, 629, 628), (628, 629, 675, 674), (674, 675, 720, 719), (719, 720, 43, 42), (43, 44, 89, 88), (88, 89, 134, 133), (133, 134, 180, 179), (179, 180, 225, 224), (224, 225, 270, 269), (269, 270, 315, 314), (314, 315, 360, 359), (359, 360, 405, 404), (404, 405, 450, 449), (449, 450, 495, 494), (494, 495, 540, 539), (539, 540, 585, 584), (584, 585, 630, 629), (629, 630, 676, 675), (675, 676, 721, 720), (720, 721, 44, 43), (44, 631, 89), (89, 631, 134), (134, 631, 180), (180, 631, 225), (225, 631, 270), (270, 631, 315), (315, 631, 360), (360, 631, 405), (405, 631, 450), (450, 631, 495), (495, 631, 540), (540, 631, 585), (585, 631, 630), (630, 631, 676), (676, 631, 721), (721, 631, 44)])
me_b_ziercurve.polygons.foreach_set('use_smooth', [True] * 742)
_uv = me_b_ziercurve.uv_layers.new(name='UVMap')
_uv.uv.foreach_set('vector', [0.0, 0.0, 0.0, 0.0003331, 0.0625, 0.0003331, 0.0625, 0.0, 0.0625, 0.0003331, 0.125, 0.0003331, 0.125, 0.0, 0.125, 0.0003331, 0.1875, 0.0003331, 0.1875, 0.0, 0.1875, 0.0003331, 0.25, 0.0003331, 0.25, 0.0, 0.25, 0.0003331, 0.3125, 0.0003331, 0.3125, 0.0, 0.3125, 0.0003331, 0.375, 0.0003331, 0.375, 0.0, 0.375, 0.0003331, 0.4375, 0.0003331, 0.4375, 0.0, 0.4375, 0.0003331, 0.5, 0.0003331, 0.5, 0.0, 0.5, 0.0003331, 0.5625, 0.0003331, 0.5625, 0.0, 0.5625, 0.0003331, 0.625, 0.0003331, 0.625, 0.0, 0.625, 0.0003331, 0.6875, 0.0003331, 0.6875, 0.0, 0.6875, 0.0003331, 0.75, 0.0003331, 0.75, 0.0, 0.75, 0.0003331, 0.8125, 0.0003331, 0.8125, 0.0, 0.8125, 0.0003331, 0.875, 0.0003331, 0.875, 0.0, 0.875, 0.0003331, 0.9375, 0.0003331, 0.9375, 0.0, 0.9375, 0.0003331, 1.0, 0.0003331, 0.0, 0.0003331, 0.0, 0.001254, 0.0625, 0.001254, 0.0625, 0.0003331, 0.0625, 0.0003331, 0.0625, 0.001254, 0.125, 0.001254, 0.125, 0.0003331, 0.125, 0.0003331, 0.125, 0.001254, 0.1875, 0.001254, 0.1875, 0.0003331, 0.1875, 0.0003331, 0.1875, 0.001254, 0.25, 0.001254, 0.25, 0.0003331, 0.25, 0.0003331, 0.25, 0.001254, 0.3125, 0.001254, 0.3125, 0.0003331, 0.3125, 0.0003331, 0.3125, 0.001254, 0.375, 0.001254, 0.375, 0.0003331, 0.375, 0.0003331, 0.375, 0.001254, 0.4375, 0.001254, 0.4375, 0.0003331, 0.4375, 0.0003331, 0.4375, 0.001254, 0.5, 0.001254, 0.5, 0.0003331, 0.5, 0.0003331, 0.5, 0.001254, 0.5625, 0.001254, 0.5625, 0.0003331, 0.5625, 0.0003331, 0.5625, 0.001254, 0.625, 0.001254, 0.625, 0.0003331, 0.625, 0.0003331, 0.625, 0.001254, 0.6875, 0.001254, 0.6875, 0.0003331, 0.6875, 0.0003331, 0.6875, 0.001254, 0.75, 0.001254, 0.75, 0.0003331, 0.75, 0.0003331, 0.75, 0.001254, 0.8125, 0.001254, 0.8125, 0.0003331, 0.8125, 0.0003331, 0.8125, 0.001254, 0.875, 0.001254, 0.875, 0.0003331, 0.875, 0.0003331, 0.875, 0.001254, 0.9375, 0.001254, 0.9375, 0.0003331, 0.9375, 0.0003331, 0.9375, 0.001254, 1.0, 0.001254, 1.0, 0.0003331, 0.0, 0.001254, 0.0, 0.002645, 0.0625, 0.002645, 0.0625, 0.001254, 0.0625, 0.001254, 0.0625, 0.002645, 0.125, 0.002645, 0.125, 0.001254, 0.125, 0.001254, 0.125, 0.002645, 0.1875, 0.002645, 0.1875, 0.001254, 0.1875, 0.001254, 0.1875, 0.002645, 0.25, 0.002645, 0.25, 0.001254, 0.25, 0.001254, 0.25, 0.002645, 0.3125, 0.002645, 0.3125, 0.001254, 0.3125, 0.001254, 0.3125, 0.002645, 0.375, 0.002645, 0.375, 0.001254, 0.375, 0.001254, 0.375, 0.002645, 0.4375, 0.002645, 0.4375, 0.001254, 0.4375, 0.001254, 0.4375, 0.002645, 0.5, 0.002645, 0.5, 0.001254, 0.5, 0.001254, 0.5, 0.002645, 0.5625, 0.002645, 0.5625, 0.001254, 0.5625, 0.001254, 0.5625, 0.002645, 0.625, 0.002645, 0.625, 0.001254, 0.625, 0.001254, 0.625, 0.002645, 0.6875, 0.002645, 0.6875, 0.001254, 0.6875, 0.001254, 0.6875, 0.002645, 0.75, 0.002645, 0.75, 0.001254, 0.75, 0.001254, 0.75, 0.002645, 0.8125, 0.002645, 0.8125, 0.001254, 0.8125, 0.001254, 0.8125, 0.002645, 0.875, 0.002645, 0.875, 0.001254, 0.875, 0.001254, 0.875, 0.002645, 0.9375, 0.002645, 0.9375, 0.001254, 0.9375, 0.001254, 0.9375, 0.002645, 1.0, 0.002645, 1.0, 0.001254, 0.0, 0.002645, 0.0, 0.004389, 0.0625, 0.004389, 0.0625, 0.002645, 0.0625, 0.002645, 0.0625, 0.004389, 0.125, 0.004389, 0.125, 0.002645, 0.125, 0.002645, 0.125, 0.004389, 0.1875, 0.004389, 0.1875, 0.002645, 0.1875, 0.002645, 0.1875, 0.004389, 0.25, 0.004389, 0.25, 0.002645, 0.25, 0.002645, 0.25, 0.004389, 0.3125, 0.004389, 0.3125, 0.002645, 0.3125, 0.002645, 0.3125, 0.004389, 0.375, 0.004389, 0.375, 0.002645, 0.375, 0.002645, 0.375, 0.004389, 0.4375, 0.004389, 0.4375, 0.002645, 0.4375, 0.002645, 0.4375, 0.004389, 0.5, 0.004389, 0.5, 0.002645, 0.5, 0.002645, 0.5, 0.004389, 0.5625, 0.004389, 0.5625, 0.002645, 0.5625, 0.002645, 0.5625, 0.004389, 0.625, 0.004389, 0.625, 0.002645, 0.625, 0.002645, 0.625, 0.004389, 0.6875, 0.004389, 0.6875, 0.002645, 0.6875, 0.002645, 0.6875, 0.004389, 0.75, 0.004389, 0.75, 0.002645, 0.75, 0.002645, 0.75, 0.004389, 0.8125, 0.004389, 0.8125, 0.002645, 0.8125, 0.002645, 0.8125, 0.004389, 0.875, 0.004389, 0.875, 0.002645, 0.875, 0.002645, 0.875, 0.004389, 0.9375, 0.004389, 0.9375, 0.002645, 0.9375, 0.002645, 0.9375, 0.004389, 1.0, 0.004389, 1.0, 0.002645, 0.5, 0.006368, 0.5625, 0.006368, 0.5625, 0.004389, 0.5625, 0.004389, 0.5625, 0.006368, 0.625, 0.006368, 0.625, 0.004389, 0.625, 0.004389, 0.625, 0.006368, 0.6875, 0.004389, 0.875, 0.006368, 0.9375, 0.006368, 0.9375, 0.004389, 0.9375, 0.004389, 0.9375, 0.006368, 1.0, 0.004389, 0.0, 0.006368, 0.0, 0.008464, 0.0625, 0.008464, 0.0625, 0.006368, 0.0625, 0.006368, 0.0625, 0.008464, 0.125, 0.008464, 0.125, 0.006368, 0.125, 0.006368, 0.125, 0.008464, 0.1875, 0.008464, 0.1875, 0.006368, 0.1875, 0.006368, 0.1875, 0.008464, 0.25, 0.008464, 0.25, 0.006368, 0.25, 0.006368, 0.25, 0.008464, 0.3125, 0.008464, 0.3125, 0.006368, 0.3125, 0.006368, 0.3125, 0.008464, 0.375, 0.008464, 0.375, 0.006368, 0.375, 0.006368, 0.375, 0.008464, 0.4375, 0.006368, 0.4375, 0.008464, 0.5, 0.008464, 0.5, 0.006368, 0.5, 0.006368, 0.5, 0.008464, 0.5625, 0.006368, 0.625, 0.008464, 0.6875, 0.008464, 0.6875, 0.006368, 0.6875, 0.006368, 0.6875, 0.008464, 0.75, 0.008464, 0.75, 0.006368, 0.75, 0.006368, 0.75, 0.008464, 0.8125, 0.008464, 0.8125, 0.006368, 0.8125, 0.006368, 0.8125, 0.008464, 0.875, 0.008464, 0.875, 0.006368, 0.875, 0.006368, 0.875, 0.008464, 0.9375, 0.006368, 0.9375, 0.008464, 1.0, 0.008464, 1.0, 0.006368, 0.375, 0.01056, 0.4375, 0.01056, 0.4375, 0.008464, 0.4375, 0.008464, 0.4375, 0.01056, 0.5, 0.008464, 0.0, 0.01056, 0.0, 0.01254, 0.0625, 0.01254, 0.0625, 0.01056, 0.0625, 0.01056, 0.0625, 0.01254, 0.125, 0.01254, 0.125, 0.01056, 0.125, 0.01056, 0.125, 0.01254, 0.1875, 0.01254, 0.1875, 0.01056, 0.1875, 0.01056, 0.1875, 0.01254, 0.25, 0.01254, 0.25, 0.01056, 0.25, 0.01056, 0.25, 0.01254, 0.3125, 0.01254, 0.3125, 0.01056, 0.3125, 0.01056, 0.3125, 0.01254, 0.375, 0.01254, 0.375, 0.01056, 0.375, 0.01056, 0.375, 0.01254, 0.4375, 0.01254, 0.4375, 0.01056, 0.4375, 0.01056, 0.4375, 0.01254, 0.5, 0.01254, 0.5, 0.01056, 0.5, 0.01056, 0.5, 0.01254, 0.5625, 0.01254, 0.5625, 0.01056, 0.5625, 0.01056, 0.5625, 0.01254, 0.625, 0.01254, 0.625, 0.01056, 0.625, 0.01056, 0.625, 0.01254, 0.6875, 0.01254, 0.6875, 0.01056, 0.6875, 0.01056, 0.6875, 0.01254, 0.75, 0.01254, 0.75, 0.01056, 0.75, 0.01056, 0.75, 0.01254, 0.8125, 0.01254, 0.8125, 0.01056, 0.8125, 0.01056, 0.8125, 0.01254, 0.875, 0.01254, 0.875, 0.01056, 0.875, 0.01056, 0.875, 0.01254, 0.9375, 0.01254, 0.9375, 0.01056, 0.9375, 0.01056, 0.9375, 0.01254, 1.0, 0.01254, 1.0, 0.01056, 0.0, 0.01254, 0.0, 0.01428, 0.0625, 0.01428, 0.0625, 0.01254, 0.0625, 0.01254, 0.0625, 0.01428, 0.125, 0.01428, 0.125, 0.01254, 0.125, 0.01254, 0.125, 0.01428, 0.1875, 0.01428, 0.1875, 0.01254, 0.1875, 0.01254, 0.1875, 0.01428, 0.25, 0.01428, 0.25, 0.01254, 0.25, 0.01254, 0.25, 0.01428, 0.3125, 0.01428, 0.3125, 0.01254, 0.3125, 0.01254, 0.3125, 0.01428, 0.375, 0.01428, 0.375, 0.01254, 0.375, 0.01254, 0.375, 0.01428, 0.4375, 0.01428, 0.4375, 0.01254, 0.4375, 0.01254, 0.4375, 0.01428, 0.5, 0.01428, 0.5, 0.01254, 0.5, 0.01254, 0.5, 0.01428, 0.5625, 0.01428, 0.5625, 0.01254, 0.5625, 0.01254, 0.5625, 0.01428, 0.625, 0.01428, 0.625, 0.01254, 0.625, 0.01254, 0.625, 0.01428, 0.6875, 0.01428, 0.6875, 0.01254, 0.6875, 0.01254, 0.6875, 0.01428, 0.75, 0.01428, 0.75, 0.01254, 0.75, 0.01254, 0.75, 0.01428, 0.8125, 0.01428, 0.8125, 0.01254, 0.8125, 0.01254, 0.8125, 0.01428, 0.875, 0.01428, 0.875, 0.01254, 0.875, 0.01254, 0.875, 0.01428, 0.9375, 0.01428, 0.9375, 0.01254, 0.9375, 0.01254, 0.9375, 0.01428, 1.0, 0.01428, 1.0, 0.01254, 0.0, 0.01428, 0.0, 0.01567, 0.0625, 0.01567, 0.0625, 0.01428, 0.0625, 0.01428, 0.0625, 0.01567, 0.125, 0.01567, 0.125, 0.01428, 0.125, 0.01428, 0.125, 0.01567, 0.1875, 0.01567, 0.1875, 0.01428, 0.1875, 0.01428, 0.1875, 0.01567, 0.25, 0.01567, 0.25, 0.01428, 0.25, 0.01428, 0.25, 0.01567, 0.3125, 0.01567, 0.3125, 0.01428, 0.3125, 0.01428, 0.3125, 0.01567, 0.375, 0.01567, 0.375, 0.01428, 0.375, 0.01428, 0.375, 0.01567, 0.4375, 0.01567, 0.4375, 0.01428, 0.4375, 0.01428, 0.4375, 0.01567, 0.5, 0.01567, 0.5, 0.01428, 0.5, 0.01428, 0.5, 0.01567, 0.5625, 0.01567, 0.5625, 0.01428, 0.5625, 0.01428, 0.5625, 0.01567, 0.625, 0.01567, 0.625, 0.01428, 0.625, 0.01428, 0.625, 0.01567, 0.6875, 0.01567, 0.6875, 0.01428, 0.6875, 0.01428, 0.6875, 0.01567, 0.75, 0.01567, 0.75, 0.01428, 0.75, 0.01428, 0.75, 0.01567, 0.8125, 0.01567, 0.8125, 0.01428, 0.8125, 0.01428, 0.8125, 0.01567, 0.875, 0.01567, 0.875, 0.01428, 0.875, 0.01428, 0.875, 0.01567, 0.9375, 0.01567, 0.9375, 0.01428, 0.9375, 0.01428, 0.9375, 0.01567, 1.0, 0.01567, 1.0, 0.01428, 0.0, 0.01567, 0.0, 0.01659, 0.0625, 0.01659, 0.0625, 0.01567, 0.0625, 0.01567, 0.0625, 0.01659, 0.125, 0.01659, 0.125, 0.01567, 0.125, 0.01567, 0.125, 0.01659, 0.1875, 0.01659, 0.1875, 0.01567, 0.1875, 0.01567, 0.1875, 0.01659, 0.25, 0.01659, 0.25, 0.01567, 0.25, 0.01567, 0.25, 0.01659, 0.3125, 0.01659, 0.3125, 0.01567, 0.3125, 0.01567, 0.3125, 0.01659, 0.375, 0.01659, 0.375, 0.01567, 0.375, 0.01567, 0.375, 0.01659, 0.4375, 0.01659, 0.4375, 0.01567, 0.4375, 0.01567, 0.4375, 0.01659, 0.5, 0.01659, 0.5, 0.01567, 0.5, 0.01567, 0.5, 0.01659, 0.5625, 0.01659, 0.5625, 0.01567, 0.5625, 0.01567, 0.5625, 0.01659, 0.625, 0.01659, 0.625, 0.01567, 0.625, 0.01567, 0.625, 0.01659, 0.6875, 0.01659, 0.6875, 0.01567, 0.6875, 0.01567, 0.6875, 0.01659, 0.75, 0.01659, 0.75, 0.01567, 0.75, 0.01567, 0.75, 0.01659, 0.8125, 0.01659, 0.8125, 0.01567, 0.8125, 0.01567, 0.8125, 0.01659, 0.875, 0.01659, 0.875, 0.01567, 0.875, 0.01567, 0.875, 0.01659, 0.9375, 0.01659, 0.9375, 0.01567, 0.9375, 0.01567, 0.9375, 0.01659, 1.0, 0.01659, 1.0, 0.01567, 0.0, 0.01659, 0.0, 0.01693, 0.0625, 0.01693, 0.0625, 0.01659, 0.0625, 0.01659, 0.0625, 0.01693, 0.125, 0.01693, 0.125, 0.01659, 0.125, 0.01659, 0.125, 0.01693, 0.1875, 0.01693, 0.1875, 0.01659, 0.1875, 0.01659, 0.1875, 0.01693, 0.25, 0.01693, 0.25, 0.01659, 0.25, 0.01659, 0.25, 0.01693, 0.3125, 0.01693, 0.3125, 0.01659, 0.3125, 0.01659, 0.3125, 0.01693, 0.375, 0.01693, 0.375, 0.01659, 0.375, 0.01659, 0.375, 0.01693, 0.4375, 0.01693, 0.4375, 0.01659, 0.4375, 0.01659, 0.4375, 0.01693, 0.5, 0.01693, 0.5, 0.01659, 0.5, 0.01659, 0.5, 0.01693, 0.5625, 0.01693, 0.5625, 0.01659, 0.5625, 0.01659, 0.5625, 0.01693, 0.625, 0.01693, 0.625, 0.01659, 0.625, 0.01659, 0.625, 0.01693, 0.6875, 0.01693, 0.6875, 0.01659, 0.6875, 0.01659, 0.6875, 0.01693, 0.75, 0.01693, 0.75, 0.01659, 0.75, 0.01659, 0.75, 0.01693, 0.8125, 0.01693, 0.8125, 0.01659, 0.8125, 0.01659, 0.8125, 0.01693, 0.875, 0.01693, 0.875, 0.01659, 0.875, 0.01659, 0.875, 0.01693, 0.9375, 0.01693, 0.9375, 0.01659, 0.9375, 0.01659, 0.9375, 0.01693, 1.0, 0.01693, 1.0, 0.01659, 0.0, 0.01693, 0.0, 0.01851, 0.0625, 0.01851, 0.0625, 0.01693, 0.0625, 0.01693, 0.0625, 0.01851, 0.125, 0.01851, 0.125, 0.01693, 0.125, 0.01693, 0.125, 0.01851, 0.1875, 0.01851, 0.1875, 0.01693, 0.1875, 0.01693, 0.1875, 0.01851, 0.25, 0.01851, 0.25, 0.01693, 0.25, 0.01693, 0.25, 0.01851, 0.3125, 0.01851, 0.3125, 0.01693, 0.3125, 0.01693, 0.3125, 0.01851, 0.375, 0.01851, 0.375, 0.01693, 0.375, 0.01693, 0.375, 0.01851, 0.4375, 0.01851, 0.4375, 0.01693, 0.4375, 0.01693, 0.4375, 0.01851, 0.5, 0.01851, 0.5, 0.01693, 0.5, 0.01693, 0.5, 0.01851, 0.5625, 0.01851, 0.5625, 0.01693, 0.5625, 0.01693, 0.5625, 0.01851, 0.625, 0.01851, 0.625, 0.01693, 0.625, 0.01693, 0.625, 0.01851, 0.6875, 0.01851, 0.6875, 0.01693, 0.6875, 0.01693, 0.6875, 0.01851, 0.75, 0.01851, 0.75, 0.01693, 0.75, 0.01693, 0.75, 0.01851, 0.8125, 0.01851, 0.8125, 0.01693, 0.8125, 0.01693, 0.8125, 0.01851, 0.875, 0.01851, 0.875, 0.01693, 0.875, 0.01693, 0.875, 0.01851, 0.9375, 0.01851, 0.9375, 0.01693, 0.9375, 0.01693, 0.9375, 0.01851, 1.0, 0.01851, 1.0, 0.01693, 0.0, 0.01851, 0.0, 0.02405, 0.0625, 0.02405, 0.0625, 0.01851, 0.0625, 0.01851, 0.0625, 0.02405, 0.125, 0.02405, 0.125, 0.01851, 0.125, 0.01851, 0.125, 0.02405, 0.1875, 0.02405, 0.1875, 0.01851, 0.1875, 0.01851, 0.1875, 0.02405, 0.25, 0.02405, 0.25, 0.01851, 0.25, 0.01851, 0.25, 0.02405, 0.3125, 0.02405, 0.3125, 0.01851, 0.3125, 0.01851, 0.3125, 0.02405, 0.375, 0.02405, 0.375, 0.01851, 0.375, 0.01851, 0.375, 0.02405, 0.4375, 0.02405, 0.4375, 0.01851, 0.4375, 0.01851, 0.4375, 0.02405, 0.5, 0.02405, 0.5, 0.01851, 0.5, 0.01851, 0.5, 0.02405, 0.5625, 0.02405, 0.5625, 0.01851, 0.5625, 0.01851, 0.5625, 0.02405, 0.625, 0.02405, 0.625, 0.01851, 0.625, 0.01851, 0.625, 0.02405, 0.6875, 0.02405, 0.6875, 0.01851, 0.6875, 0.01851, 0.6875, 0.02405, 0.75, 0.02405, 0.75, 0.01851, 0.75, 0.01851, 0.75, 0.02405, 0.8125, 0.02405, 0.8125, 0.01851, 0.8125, 0.01851, 0.8125, 0.02405, 0.875, 0.02405, 0.875, 0.01851, 0.875, 0.01851, 0.875, 0.02405, 0.9375, 0.02405, 0.9375, 0.01851, 0.9375, 0.01851, 0.9375, 0.02405, 1.0, 0.02405, 1.0, 0.01851, 0.0, 0.02405, 0.0, 0.03475, 0.0625, 0.03475, 0.0625, 0.02405, 0.0625, 0.02405, 0.0625, 0.03475, 0.125, 0.03475, 0.125, 0.02405, 0.125, 0.02405, 0.125, 0.03475, 0.1875, 0.03475, 0.1875, 0.02405, 0.1875, 0.02405, 0.1875, 0.03475, 0.25, 0.03475, 0.25, 0.02405, 0.25, 0.02405, 0.25, 0.03475, 0.3125, 0.03475, 0.3125, 0.02405, 0.3125, 0.02405, 0.3125, 0.03475, 0.375, 0.03475, 0.375, 0.02405, 0.375, 0.02405, 0.375, 0.03475, 0.4375, 0.03475, 0.4375, 0.02405, 0.4375, 0.02405, 0.4375, 0.03475, 0.5, 0.03475, 0.5, 0.02405, 0.5, 0.02405, 0.5, 0.03475, 0.5625, 0.03475, 0.5625, 0.02405, 0.5625, 0.02405, 0.5625, 0.03475, 0.625, 0.03475, 0.625, 0.02405, 0.625, 0.02405, 0.625, 0.03475, 0.6875, 0.03475, 0.6875, 0.02405, 0.6875, 0.02405, 0.6875, 0.03475, 0.75, 0.03475, 0.75, 0.02405, 0.75, 0.02405, 0.75, 0.03475, 0.8125, 0.03475, 0.8125, 0.02405, 0.8125, 0.02405, 0.8125, 0.03475, 0.875, 0.03475, 0.875, 0.02405, 0.875, 0.02405, 0.875, 0.03475, 0.9375, 0.03475, 0.9375, 0.02405, 0.9375, 0.02405, 0.9375, 0.03475, 1.0, 0.03475, 1.0, 0.02405, 0.0, 0.03475, 0.0, 0.05181, 0.0625, 0.05181, 0.0625, 0.03475, 0.0625, 0.03475, 0.0625, 0.05181, 0.125, 0.05181, 0.125, 0.03475, 0.125, 0.03475, 0.125, 0.05181, 0.1875, 0.05181, 0.1875, 0.03475, 0.1875, 0.03475, 0.1875, 0.05181, 0.25, 0.05181, 0.25, 0.03475, 0.25, 0.03475, 0.25, 0.05181, 0.3125, 0.05181, 0.3125, 0.03475, 0.3125, 0.03475, 0.3125, 0.05181, 0.375, 0.05181, 0.375, 0.03475, 0.375, 0.03475, 0.375, 0.05181, 0.4375, 0.05181, 0.4375, 0.03475, 0.4375, 0.03475, 0.4375, 0.05181, 0.5, 0.05181, 0.5, 0.03475, 0.5, 0.03475, 0.5, 0.05181, 0.5625, 0.05181, 0.5625, 0.03475, 0.5625, 0.03475, 0.5625, 0.05181, 0.625, 0.05181, 0.625, 0.03475, 0.625, 0.03475, 0.625, 0.05181, 0.6875, 0.05181, 0.6875, 0.03475, 0.6875, 0.03475, 0.6875, 0.05181, 0.75, 0.05181, 0.75, 0.03475, 0.75, 0.03475, 0.75, 0.05181, 0.8125, 0.05181, 0.8125, 0.03475, 0.8125, 0.03475, 0.8125, 0.05181, 0.875, 0.05181, 0.875, 0.03475, 0.875, 0.03475, 0.875, 0.05181, 0.9375, 0.05181, 0.9375, 0.03475, 0.9375, 0.03475, 0.9375, 0.05181, 1.0, 0.05181, 1.0, 0.03475, 0.0, 0.05181, 0.0, 0.07643, 0.0625, 0.07643, 0.0625, 0.05181, 0.0625, 0.05181, 0.0625, 0.07643, 0.125, 0.07643, 0.125, 0.05181, 0.125, 0.05181, 0.125, 0.07643, 0.1875, 0.07643, 0.1875, 0.05181, 0.1875, 0.05181, 0.1875, 0.07643, 0.25, 0.07643, 0.25, 0.05181, 0.25, 0.05181, 0.25, 0.07643, 0.3125, 0.07643, 0.3125, 0.05181, 0.3125, 0.05181, 0.3125, 0.07643, 0.375, 0.07643, 0.375, 0.05181, 0.375, 0.05181, 0.375, 0.07643, 0.4375, 0.07643, 0.4375, 0.05181, 0.4375, 0.05181, 0.4375, 0.07643, 0.5, 0.07643, 0.5, 0.05181, 0.5, 0.05181, 0.5, 0.07643, 0.5625, 0.07643, 0.5625, 0.05181, 0.5625, 0.05181, 0.5625, 0.07643, 0.625, 0.07643, 0.625, 0.05181, 0.625, 0.05181, 0.625, 0.07643, 0.6875, 0.07643, 0.6875, 0.05181, 0.6875, 0.05181, 0.6875, 0.07643, 0.75, 0.07643, 0.75, 0.05181, 0.75, 0.05181, 0.75, 0.07643, 0.8125, 0.07643, 0.8125, 0.05181, 0.8125, 0.05181, 0.8125, 0.07643, 0.875, 0.07643, 0.875, 0.05181, 0.875, 0.05181, 0.875, 0.07643, 0.9375, 0.07643, 0.9375, 0.05181, 0.9375, 0.05181, 0.9375, 0.07643, 1.0, 0.07643, 1.0, 0.05181, 0.0, 0.07643, 0.0, 0.1098, 0.0625, 0.1098, 0.0625, 0.07643, 0.0625, 0.07643, 0.0625, 0.1098, 0.125, 0.1098, 0.125, 0.07643, 0.125, 0.07643, 0.125, 0.1098, 0.1875, 0.1098, 0.1875, 0.07643, 0.1875, 0.07643, 0.1875, 0.1098, 0.25, 0.1098, 0.25, 0.07643, 0.25, 0.07643, 0.25, 0.1098, 0.3125, 0.1098, 0.3125, 0.07643, 0.3125, 0.07643, 0.3125, 0.1098, 0.375, 0.1098, 0.375, 0.07643, 0.375, 0.07643, 0.375, 0.1098, 0.4375, 0.1098, 0.4375, 0.07643, 0.4375, 0.07643, 0.4375, 0.1098, 0.5, 0.1098, 0.5, 0.07643, 0.5, 0.07643, 0.5, 0.1098, 0.5625, 0.1098, 0.5625, 0.07643, 0.5625, 0.07643, 0.5625, 0.1098, 0.625, 0.1098, 0.625, 0.07643, 0.625, 0.07643, 0.625, 0.1098, 0.6875, 0.1098, 0.6875, 0.07643, 0.6875, 0.07643, 0.6875, 0.1098, 0.75, 0.1098, 0.75, 0.07643, 0.75, 0.07643, 0.75, 0.1098, 0.8125, 0.1098, 0.8125, 0.07643, 0.8125, 0.07643, 0.8125, 0.1098, 0.875, 0.1098, 0.875, 0.07643, 0.875, 0.07643, 0.875, 0.1098, 0.9375, 0.1098, 0.9375, 0.07643, 0.9375, 0.07643, 0.9375, 0.1098, 1.0, 0.1098, 1.0, 0.07643, 0.0, 0.1098, 0.0, 0.1531, 0.0625, 0.1531, 0.0625, 0.1098, 0.0625, 0.1098, 0.0625, 0.1531, 0.125, 0.1531, 0.125, 0.1098, 0.125, 0.1098, 0.125, 0.1531, 0.1875, 0.1531, 0.1875, 0.1098, 0.1875, 0.1098, 0.1875, 0.1531, 0.25, 0.1531, 0.25, 0.1098, 0.25, 0.1098, 0.25, 0.1531, 0.3125, 0.1531, 0.3125, 0.1098, 0.3125, 0.1098, 0.3125, 0.1531, 0.375, 0.1531, 0.375, 0.1098, 0.375, 0.1098, 0.375, 0.1531, 0.4375, 0.1531, 0.4375, 0.1098, 0.4375, 0.1098, 0.4375, 0.1531, 0.5, 0.1531, 0.5, 0.1098, 0.5, 0.1098, 0.5, 0.1531, 0.5625, 0.1531, 0.5625, 0.1098, 0.5625, 0.1098, 0.5625, 0.1531, 0.625, 0.1531, 0.625, 0.1098, 0.625, 0.1098, 0.625, 0.1531, 0.6875, 0.1531, 0.6875, 0.1098, 0.6875, 0.1098, 0.6875, 0.1531, 0.75, 0.1531, 0.75, 0.1098, 0.75, 0.1098, 0.75, 0.1531, 0.8125, 0.1531, 0.8125, 0.1098, 0.8125, 0.1098, 0.8125, 0.1531, 0.875, 0.1531, 0.875, 0.1098, 0.875, 0.1098, 0.875, 0.1531, 0.9375, 0.1531, 0.9375, 0.1098, 0.9375, 0.1098, 0.9375, 0.1531, 1.0, 0.1531, 1.0, 0.1098, 0.0, 0.1531, 0.0, 0.2076, 0.0625, 0.2076, 0.0625, 0.1531, 0.0625, 0.1531, 0.0625, 0.2076, 0.125, 0.2076, 0.125, 0.1531, 0.125, 0.1531, 0.125, 0.2076, 0.1875, 0.2076, 0.1875, 0.1531, 0.1875, 0.1531, 0.1875, 0.2076, 0.25, 0.2076, 0.25, 0.1531, 0.25, 0.1531, 0.25, 0.2076, 0.3125, 0.2076, 0.3125, 0.1531, 0.3125, 0.1531, 0.3125, 0.2076, 0.375, 0.2076, 0.375, 0.1531, 0.375, 0.1531, 0.375, 0.2076, 0.4375, 0.2076, 0.4375, 0.1531, 0.4375, 0.1531, 0.4375, 0.2076, 0.5, 0.2076, 0.5, 0.1531, 0.5, 0.1531, 0.5, 0.2076, 0.5625, 0.2076, 0.5625, 0.1531, 0.5625, 0.1531, 0.5625, 0.2076, 0.625, 0.2076, 0.625, 0.1531, 0.625, 0.1531, 0.625, 0.2076, 0.6875, 0.2076, 0.6875, 0.1531, 0.6875, 0.1531, 0.6875, 0.2076, 0.75, 0.2076, 0.75, 0.1531, 0.75, 0.1531, 0.75, 0.2076, 0.8125, 0.2076, 0.8125, 0.1531, 0.8125, 0.1531, 0.8125, 0.2076, 0.875, 0.2076, 0.875, 0.1531, 0.875, 0.1531, 0.875, 0.2076, 0.9375, 0.2076, 0.9375, 0.1531, 0.9375, 0.1531, 0.9375, 0.2076, 1.0, 0.2076, 1.0, 0.1531, 0.0, 0.2076, 0.0, 0.2745, 0.0625, 0.2745, 0.0625, 0.2076, 0.0625, 0.2076, 0.0625, 0.2745, 0.125, 0.2745, 0.125, 0.2076, 0.125, 0.2076, 0.125, 0.2745, 0.1875, 0.2745, 0.1875, 0.2076, 0.1875, 0.2076, 0.1875, 0.2745, 0.25, 0.2745, 0.25, 0.2076, 0.25, 0.2076, 0.25, 0.2745, 0.3125, 0.2745, 0.3125, 0.2076, 0.3125, 0.2076, 0.3125, 0.2745, 0.375, 0.2745, 0.375, 0.2076, 0.375, 0.2076, 0.375, 0.2745, 0.4375, 0.2745, 0.4375, 0.2076, 0.4375, 0.2076, 0.4375, 0.2745, 0.5, 0.2745, 0.5, 0.2076, 0.5, 0.2076, 0.5, 0.2745, 0.5625, 0.2745, 0.5625, 0.2076, 0.5625, 0.2076, 0.5625, 0.2745, 0.625, 0.2745, 0.625, 0.2076, 0.625, 0.2076, 0.625, 0.2745, 0.6875, 0.2745, 0.6875, 0.2076, 0.6875, 0.2076, 0.6875, 0.2745, 0.75, 0.2745, 0.75, 0.2076, 0.75, 0.2076, 0.75, 0.2745, 0.8125, 0.2745, 0.8125, 0.2076, 0.8125, 0.2076, 0.8125, 0.2745, 0.875, 0.2745, 0.875, 0.2076, 0.875, 0.2076, 0.875, 0.2745, 0.9375, 0.2745, 0.9375, 0.2076, 0.9375, 0.2076, 0.9375, 0.2745, 1.0, 0.2745, 1.0, 0.2076, 0.0, 0.2745, 0.0, 0.3549, 0.0625, 0.3549, 0.0625, 0.2745, 0.0625, 0.2745, 0.0625, 0.3549, 0.125, 0.3549, 0.125, 0.2745, 0.125, 0.2745, 0.125, 0.3549, 0.1875, 0.3549, 0.1875, 0.2745, 0.1875, 0.2745, 0.1875, 0.3549, 0.25, 0.3549, 0.25, 0.2745, 0.25, 0.2745, 0.25, 0.3549, 0.3125, 0.3549, 0.3125, 0.2745, 0.3125, 0.2745, 0.3125, 0.3549, 0.375, 0.3549, 0.375, 0.2745, 0.375, 0.2745, 0.375, 0.3549, 0.4375, 0.3549, 0.4375, 0.2745, 0.4375, 0.2745, 0.4375, 0.3549, 0.5, 0.3549, 0.5, 0.2745, 0.5, 0.2745, 0.5, 0.3549, 0.5625, 0.3549, 0.5625, 0.2745, 0.5625, 0.2745, 0.5625, 0.3549, 0.625, 0.3549, 0.625, 0.2745, 0.625, 0.2745, 0.625, 0.3549, 0.6875, 0.3549, 0.6875, 0.2745, 0.6875, 0.2745, 0.6875, 0.3549, 0.75, 0.3549, 0.75, 0.2745, 0.75, 0.2745, 0.75, 0.3549, 0.8125, 0.3549, 0.8125, 0.2745, 0.8125, 0.2745, 0.8125, 0.3549, 0.875, 0.3549, 0.875, 0.2745, 0.875, 0.2745, 0.875, 0.3549, 0.9375, 0.3549, 0.9375, 0.2745, 0.9375, 0.2745, 0.9375, 0.3549, 1.0, 0.3549, 1.0, 0.2745, 0.0, 0.3549, 0.0, 0.45, 0.0625, 0.45, 0.0625, 0.3549, 0.0625, 0.3549, 0.0625, 0.45, 0.125, 0.45, 0.125, 0.3549, 0.125, 0.3549, 0.125, 0.45, 0.1875, 0.45, 0.1875, 0.3549, 0.1875, 0.3549, 0.1875, 0.45, 0.25, 0.45, 0.25, 0.3549, 0.25, 0.3549, 0.25, 0.45, 0.3125, 0.45, 0.3125, 0.3549, 0.3125, 0.3549, 0.3125, 0.45, 0.375, 0.45, 0.375, 0.3549, 0.375, 0.3549, 0.375, 0.45, 0.4375, 0.45, 0.4375, 0.3549, 0.4375, 0.3549, 0.4375, 0.45, 0.5, 0.45, 0.5, 0.3549, 0.5, 0.3549, 0.5, 0.45, 0.5625, 0.45, 0.5625, 0.3549, 0.5625, 0.3549, 0.5625, 0.45, 0.625, 0.45, 0.625, 0.3549, 0.625, 0.3549, 0.625, 0.45, 0.6875, 0.45, 0.6875, 0.3549, 0.6875, 0.3549, 0.6875, 0.45, 0.75, 0.45, 0.75, 0.3549, 0.75, 0.3549, 0.75, 0.45, 0.8125, 0.45, 0.8125, 0.3549, 0.8125, 0.3549, 0.8125, 0.45, 0.875, 0.45, 0.875, 0.3549, 0.875, 0.3549, 0.875, 0.45, 0.9375, 0.45, 0.9375, 0.3549, 0.9375, 0.3549, 0.9375, 0.45, 1.0, 0.45, 1.0, 0.3549, 0.0, 0.45, 0.0, 0.5612, 0.0625, 0.5612, 0.0625, 0.45, 0.0625, 0.45, 0.0625, 0.5612, 0.125, 0.5612, 0.125, 0.45, 0.125, 0.45, 0.125, 0.5612, 0.1875, 0.5612, 0.1875, 0.45, 0.1875, 0.45, 0.1875, 0.5612, 0.25, 0.5612, 0.25, 0.45, 0.25, 0.45, 0.25, 0.5612, 0.3125, 0.5612, 0.3125, 0.45, 0.3125, 0.45, 0.3125, 0.5612, 0.375, 0.5612, 0.375, 0.45, 0.375, 0.45, 0.375, 0.5612, 0.4375, 0.5612, 0.4375, 0.45, 0.4375, 0.45, 0.4375, 0.5612, 0.5, 0.5612, 0.5, 0.45, 0.5, 0.45, 0.5, 0.5612, 0.5625, 0.5612, 0.5625, 0.45, 0.5625, 0.45, 0.5625, 0.5612, 0.625, 0.5612, 0.625, 0.45, 0.625, 0.45, 0.625, 0.5612, 0.6875, 0.5612, 0.6875, 0.45, 0.6875, 0.45, 0.6875, 0.5612, 0.75, 0.5612, 0.75, 0.45, 0.75, 0.45, 0.75, 0.5612, 0.8125, 0.5612, 0.8125, 0.45, 0.8125, 0.45, 0.8125, 0.5612, 0.875, 0.5612, 0.875, 0.45, 0.875, 0.45, 0.875, 0.5612, 0.9375, 0.5612, 0.9375, 0.45, 0.9375, 0.45, 0.9375, 0.5612, 1.0, 0.5612, 1.0, 0.45, 0.0, 0.5612, 0.0, 0.6596, 0.0625, 0.6596, 0.0625, 0.5612, 0.0625, 0.5612, 0.0625, 0.6596, 0.125, 0.6596, 0.125, 0.5612, 0.125, 0.5612, 0.125, 0.6596, 0.1875, 0.6596, 0.1875, 0.5612, 0.1875, 0.5612, 0.1875, 0.6596, 0.25, 0.6596, 0.25, 0.5612, 0.25, 0.5612, 0.25, 0.6596, 0.3125, 0.6596, 0.3125, 0.5612, 0.3125, 0.5612, 0.3125, 0.6596, 0.375, 0.6596, 0.375, 0.5612, 0.375, 0.5612, 0.375, 0.6596, 0.4375, 0.6596, 0.4375, 0.5612, 0.4375, 0.5612, 0.4375, 0.6596, 0.5, 0.6596, 0.5, 0.5612, 0.5, 0.5612, 0.5, 0.6596, 0.5625, 0.6596, 0.5625, 0.5612, 0.5625, 0.5612, 0.5625, 0.6596, 0.625, 0.6596, 0.625, 0.5612, 0.625, 0.5612, 0.625, 0.6596, 0.6875, 0.6596, 0.6875, 0.5612, 0.6875, 0.5612, 0.6875, 0.6596, 0.75, 0.6596, 0.75, 0.5612, 0.75, 0.5612, 0.75, 0.6596, 0.8125, 0.6596, 0.8125, 0.5612, 0.8125, 0.5612, 0.8125, 0.6596, 0.875, 0.6596, 0.875, 0.5612, 0.875, 0.5612, 0.875, 0.6596, 0.9375, 0.6596, 0.9375, 0.5612, 0.9375, 0.5612, 0.9375, 0.6596, 1.0, 0.6596, 1.0, 0.5612, 0.0, 0.6596, 0.0, 0.7172, 0.0625, 0.7172, 0.0625, 0.6596, 0.0625, 0.6596, 0.0625, 0.7172, 0.125, 0.7172, 0.125, 0.6596, 0.125, 0.6596, 0.125, 0.7172, 0.1875, 0.7172, 0.1875, 0.6596, 0.1875, 0.6596, 0.1875, 0.7172, 0.25, 0.7172, 0.25, 0.6596, 0.25, 0.6596, 0.25, 0.7172, 0.3125, 0.7172, 0.3125, 0.6596, 0.3125, 0.6596, 0.3125, 0.7172, 0.375, 0.7172, 0.375, 0.6596, 0.375, 0.6596, 0.375, 0.7172, 0.4375, 0.7172, 0.4375, 0.6596, 0.4375, 0.6596, 0.4375, 0.7172, 0.5, 0.7172, 0.5, 0.6596, 0.5, 0.6596, 0.5, 0.7172, 0.5625, 0.7172, 0.5625, 0.6596, 0.5625, 0.6596, 0.5625, 0.7172, 0.625, 0.7172, 0.625, 0.6596, 0.625, 0.6596, 0.625, 0.7172, 0.6875, 0.7172, 0.6875, 0.6596, 0.6875, 0.6596, 0.6875, 0.7172, 0.75, 0.7172, 0.75, 0.6596, 0.75, 0.6596, 0.75, 0.7172, 0.8125, 0.7172, 0.8125, 0.6596, 0.8125, 0.6596, 0.8125, 0.7172, 0.875, 0.7172, 0.875, 0.6596, 0.875, 0.6596, 0.875, 0.7172, 0.9375, 0.7172, 0.9375, 0.6596, 0.9375, 0.6596, 0.9375, 0.7172, 1.0, 0.7172, 1.0, 0.6596, 0.0, 0.7172, 0.0, 0.7361, 0.0625, 0.7361, 0.0625, 0.7172, 0.0625, 0.7172, 0.0625, 0.7361, 0.125, 0.7361, 0.125, 0.7172, 0.125, 0.7172, 0.125, 0.7361, 0.1875, 0.7361, 0.1875, 0.7172, 0.1875, 0.7172, 0.1875, 0.7361, 0.25, 0.7361, 0.25, 0.7172, 0.25, 0.7172, 0.25, 0.7361, 0.3125, 0.7361, 0.3125, 0.7172, 0.3125, 0.7172, 0.3125, 0.7361, 0.375, 0.7361, 0.375, 0.7172, 0.375, 0.7172, 0.375, 0.7361, 0.4375, 0.7361, 0.4375, 0.7172, 0.4375, 0.7172, 0.4375, 0.7361, 0.5, 0.7361, 0.5, 0.7172, 0.5, 0.7172, 0.5, 0.7361, 0.5625, 0.7361, 0.5625, 0.7172, 0.5625, 0.7172, 0.5625, 0.7361, 0.625, 0.7361, 0.625, 0.7172, 0.625, 0.7172, 0.625, 0.7361, 0.6875, 0.7361, 0.6875, 0.7172, 0.6875, 0.7172, 0.6875, 0.7361, 0.75, 0.7361, 0.75, 0.7172, 0.75, 0.7172, 0.75, 0.7361, 0.8125, 0.7361, 0.8125, 0.7172, 0.8125, 0.7172, 0.8125, 0.7361, 0.875, 0.7361, 0.875, 0.7172, 0.875, 0.7172, 0.875, 0.7361, 0.9375, 0.7361, 0.9375, 0.7172, 0.9375, 0.7172, 0.9375, 0.7361, 1.0, 0.7361, 1.0, 0.7172, 0.0, 0.7361, 0.0, 0.7182, 0.0625, 0.7182, 0.0625, 0.7361, 0.0625, 0.7361, 0.0625, 0.7182, 0.125, 0.7182, 0.125, 0.7361, 0.125, 0.7361, 0.125, 0.7182, 0.1875, 0.7182, 0.1875, 0.7361, 0.1875, 0.7361, 0.1875, 0.7182, 0.25, 0.7182, 0.25, 0.7361, 0.25, 0.7361, 0.25, 0.7182, 0.3125, 0.7182, 0.3125, 0.7361, 0.3125, 0.7361, 0.3125, 0.7182, 0.375, 0.7182, 0.375, 0.7361, 0.375, 0.7361, 0.375, 0.7182, 0.4375, 0.7182, 0.4375, 0.7361, 0.4375, 0.7361, 0.4375, 0.7182, 0.5, 0.7182, 0.5, 0.7361, 0.5, 0.7361, 0.5, 0.7182, 0.5625, 0.7182, 0.5625, 0.7361, 0.5625, 0.7361, 0.5625, 0.7182, 0.625, 0.7182, 0.625, 0.7361, 0.625, 0.7361, 0.625, 0.7182, 0.6875, 0.7182, 0.6875, 0.7361, 0.6875, 0.7361, 0.6875, 0.7182, 0.75, 0.7182, 0.75, 0.7361, 0.75, 0.7361, 0.75, 0.7182, 0.8125, 0.7182, 0.8125, 0.7361, 0.8125, 0.7361, 0.8125, 0.7182, 0.875, 0.7182, 0.875, 0.7361, 0.875, 0.7361, 0.875, 0.7182, 0.9375, 0.7182, 0.9375, 0.7361, 0.9375, 0.7361, 0.9375, 0.7182, 1.0, 0.7182, 1.0, 0.7361, 0.0, 0.7182, 0.0, 0.6655, 0.0625, 0.6655, 0.0625, 0.7182, 0.0625, 0.7182, 0.0625, 0.6655, 0.125, 0.6655, 0.125, 0.7182, 0.125, 0.7182, 0.125, 0.6655, 0.1875, 0.6655, 0.1875, 0.7182, 0.1875, 0.7182, 0.1875, 0.6655, 0.25, 0.6655, 0.25, 0.7182, 0.25, 0.7182, 0.25, 0.6655, 0.3125, 0.6655, 0.3125, 0.7182, 0.3125, 0.7182, 0.3125, 0.6655, 0.375, 0.6655, 0.375, 0.7182, 0.375, 0.7182, 0.375, 0.6655, 0.4375, 0.6655, 0.4375, 0.7182, 0.4375, 0.7182, 0.4375, 0.6655, 0.5, 0.6655, 0.5, 0.7182, 0.5, 0.7182, 0.5, 0.6655, 0.5625, 0.6655, 0.5625, 0.7182, 0.5625, 0.7182, 0.5625, 0.6655, 0.625, 0.6655, 0.625, 0.7182, 0.625, 0.7182, 0.625, 0.6655, 0.6875, 0.6655, 0.6875, 0.7182, 0.6875, 0.7182, 0.6875, 0.6655, 0.75, 0.6655, 0.75, 0.7182, 0.75, 0.7182, 0.75, 0.6655, 0.8125, 0.6655, 0.8125, 0.7182, 0.8125, 0.7182, 0.8125, 0.6655, 0.875, 0.6655, 0.875, 0.7182, 0.875, 0.7182, 0.875, 0.6655, 0.9375, 0.6655, 0.9375, 0.7182, 0.9375, 0.7182, 0.9375, 0.6655, 1.0, 0.6655, 1.0, 0.7182, 0.0, 0.6655, 0.0, 0.58, 0.0625, 0.58, 0.0625, 0.6655, 0.0625, 0.6655, 0.0625, 0.58, 0.125, 0.58, 0.125, 0.6655, 0.125, 0.6655, 0.125, 0.58, 0.1875, 0.58, 0.1875, 0.6655, 0.1875, 0.6655, 0.1875, 0.58, 0.25, 0.58, 0.25, 0.6655, 0.25, 0.6655, 0.25, 0.58, 0.3125, 0.58, 0.3125, 0.6655, 0.3125, 0.6655, 0.3125, 0.58, 0.375, 0.58, 0.375, 0.6655, 0.375, 0.6655, 0.375, 0.58, 0.4375, 0.58, 0.4375, 0.6655, 0.4375, 0.6655, 0.4375, 0.58, 0.5, 0.58, 0.5, 0.6655, 0.5, 0.6655, 0.5, 0.58, 0.5625, 0.58, 0.5625, 0.6655, 0.5625, 0.6655, 0.5625, 0.58, 0.625, 0.58, 0.625, 0.6655, 0.625, 0.6655, 0.625, 0.58, 0.6875, 0.58, 0.6875, 0.6655, 0.6875, 0.6655, 0.6875, 0.58, 0.75, 0.58, 0.75, 0.6655, 0.75, 0.6655, 0.75, 0.58, 0.8125, 0.58, 0.8125, 0.6655, 0.8125, 0.6655, 0.8125, 0.58, 0.875, 0.58, 0.875, 0.6655, 0.875, 0.6655, 0.875, 0.58, 0.9375, 0.58, 0.9375, 0.6655, 0.9375, 0.6655, 0.9375, 0.58, 1.0, 0.58, 1.0, 0.6655, 0.0, 0.58, 0.0, 0.4638, 0.0625, 0.4638, 0.0625, 0.58, 0.0625, 0.58, 0.0625, 0.4638, 0.125, 0.4638, 0.125, 0.58, 0.125, 0.58, 0.125, 0.4638, 0.1875, 0.4638, 0.1875, 0.58, 0.1875, 0.58, 0.1875, 0.4638, 0.25, 0.4638, 0.25, 0.58, 0.25, 0.58, 0.25, 0.4638, 0.3125, 0.4638, 0.3125, 0.58, 0.3125, 0.58, 0.3125, 0.4638, 0.375, 0.4638, 0.375, 0.58, 0.375, 0.58, 0.375, 0.4638, 0.4375, 0.4638, 0.4375, 0.58, 0.4375, 0.58, 0.4375, 0.4638, 0.5, 0.4638, 0.5, 0.58, 0.5, 0.58, 0.5, 0.4638, 0.5625, 0.4638, 0.5625, 0.58, 0.5625, 0.58, 0.5625, 0.4638, 0.625, 0.4638, 0.625, 0.58, 0.625, 0.58, 0.625, 0.4638, 0.6875, 0.4638, 0.6875, 0.58, 0.6875, 0.58, 0.6875, 0.4638, 0.75, 0.4638, 0.75, 0.58, 0.75, 0.58, 0.75, 0.4638, 0.8125, 0.4638, 0.8125, 0.58, 0.8125, 0.58, 0.8125, 0.4638, 0.875, 0.4638, 0.875, 0.58, 0.875, 0.58, 0.875, 0.4638, 0.9375, 0.4638, 0.9375, 0.58, 0.9375, 0.58, 0.9375, 0.4638, 1.0, 0.4638, 1.0, 0.58, 0.0, 0.4638, 0.0, 0.3187, 0.0625, 0.3187, 0.0625, 0.4638, 0.0625, 0.4638, 0.0625, 0.3187, 0.125, 0.3187, 0.125, 0.4638, 0.125, 0.4638, 0.125, 0.3187, 0.1875, 0.3187, 0.1875, 0.4638, 0.1875, 0.4638, 0.1875, 0.3187, 0.25, 0.3187, 0.25, 0.4638, 0.25, 0.4638, 0.25, 0.3187, 0.3125, 0.3187, 0.3125, 0.4638, 0.3125, 0.4638, 0.3125, 0.3187, 0.375, 0.3187, 0.375, 0.4638, 0.375, 0.4638, 0.375, 0.3187, 0.4375, 0.3187, 0.4375, 0.4638, 0.4375, 0.4638, 0.4375, 0.3187, 0.5, 0.3187, 0.5, 0.4638, 0.5, 0.4638, 0.5, 0.3187, 0.5625, 0.3187, 0.5625, 0.4638, 0.5625, 0.4638, 0.5625, 0.3187, 0.625, 0.3187, 0.625, 0.4638, 0.625, 0.4638, 0.625, 0.3187, 0.6875, 0.3187, 0.6875, 0.4638, 0.6875, 0.4638, 0.6875, 0.3187, 0.75, 0.3187, 0.75, 0.4638, 0.75, 0.4638, 0.75, 0.3187, 0.8125, 0.3187, 0.8125, 0.4638, 0.8125, 0.4638, 0.8125, 0.3187, 0.875, 0.3187, 0.875, 0.4638, 0.875, 0.4638, 0.875, 0.3187, 0.9375, 0.3187, 0.9375, 0.4638, 0.9375, 0.4638, 0.9375, 0.3187, 1.0, 0.3187, 1.0, 0.4638, 0.0, 0.3187, 0.0, 0.1469, 0.0625, 0.1469, 0.0625, 0.3187, 0.0625, 0.3187, 0.0625, 0.1469, 0.125, 0.1469, 0.125, 0.3187, 0.125, 0.3187, 0.125, 0.1469, 0.1875, 0.1469, 0.1875, 0.3187, 0.1875, 0.3187, 0.1875, 0.1469, 0.25, 0.1469, 0.25, 0.3187, 0.25, 0.3187, 0.25, 0.1469, 0.3125, 0.1469, 0.3125, 0.3187, 0.3125, 0.3187, 0.3125, 0.1469, 0.375, 0.1469, 0.375, 0.3187, 0.375, 0.3187, 0.375, 0.1469, 0.4375, 0.1469, 0.4375, 0.3187, 0.4375, 0.3187, 0.4375, 0.1469, 0.5, 0.1469, 0.5, 0.3187, 0.5, 0.3187, 0.5, 0.1469, 0.5625, 0.1469, 0.5625, 0.3187, 0.5625, 0.3187, 0.5625, 0.1469, 0.625, 0.1469, 0.625, 0.3187, 0.625, 0.3187, 0.625, 0.1469, 0.6875, 0.1469, 0.6875, 0.3187, 0.6875, 0.3187, 0.6875, 0.1469, 0.75, 0.1469, 0.75, 0.3187, 0.75, 0.3187, 0.75, 0.1469, 0.8125, 0.1469, 0.8125, 0.3187, 0.8125, 0.3187, 0.8125, 0.1469, 0.875, 0.1469, 0.875, 0.3187, 0.875, 0.3187, 0.875, 0.1469, 0.9375, 0.1469, 0.9375, 0.3187, 0.9375, 0.3187, 0.9375, 0.1469, 1.0, 0.1469, 1.0, 0.3187, 0.0, 0.1469, 0.0, -0.04981, 0.0625, -0.04981, 0.0625, 0.1469, 0.0625, 0.1469, 0.0625, -0.04981, 0.125, -0.04981, 0.125, 0.1469, 0.125, 0.1469, 0.125, -0.04981, 0.1875, -0.04981, 0.1875, 0.1469, 0.1875, 0.1469, 0.1875, -0.04981, 0.25, -0.04981, 0.25, 0.1469, 0.25, 0.1469, 0.25, -0.04981, 0.3125, -0.04981, 0.3125, 0.1469, 0.3125, 0.1469, 0.3125, -0.04981, 0.375, -0.04981, 0.375, 0.1469, 0.375, 0.1469, 0.375, -0.04981, 0.4375, -0.04981, 0.4375, 0.1469, 0.4375, 0.1469, 0.4375, -0.04981, 0.5, -0.04981, 0.5, 0.1469, 0.5, 0.1469, 0.5, -0.04981, 0.5625, -0.04981, 0.5625, 0.1469, 0.5625, 0.1469, 0.5625, -0.04981, 0.625, -0.04981, 0.625, 0.1469, 0.625, 0.1469, 0.625, -0.04981, 0.6875, -0.04981, 0.6875, 0.1469, 0.6875, 0.1469, 0.6875, -0.04981, 0.75, -0.04981, 0.75, 0.1469, 0.75, 0.1469, 0.75, -0.04981, 0.8125, -0.04981, 0.8125, 0.1469, 0.8125, 0.1469, 0.8125, -0.04981, 0.875, -0.04981, 0.875, 0.1469, 0.875, 0.1469, 0.875, -0.04981, 0.9375, -0.04981, 0.9375, 0.1469, 0.9375, 0.1469, 0.9375, -0.04981, 1.0, -0.04981, 1.0, 0.1469, 0.0, -0.04981, 0.0, -0.2693, 0.0625, -0.2693, 0.0625, -0.04981, 0.0625, -0.04981, 0.0625, -0.2693, 0.125, -0.2693, 0.125, -0.04981, 0.125, -0.04981, 0.125, -0.2693, 0.1875, -0.2693, 0.1875, -0.04981, 0.1875, -0.04981, 0.1875, -0.2693, 0.25, -0.2693, 0.25, -0.04981, 0.25, -0.04981, 0.25, -0.2693, 0.3125, -0.2693, 0.3125, -0.04981, 0.3125, -0.04981, 0.3125, -0.2693, 0.375, -0.2693, 0.375, -0.04981, 0.375, -0.04981, 0.375, -0.2693, 0.4375, -0.2693, 0.4375, -0.04981, 0.4375, -0.04981, 0.4375, -0.2693, 0.5, -0.2693, 0.5, -0.04981, 0.5, -0.04981, 0.5, -0.2693, 0.5625, -0.2693, 0.5625, -0.04981, 0.5625, -0.04981, 0.5625, -0.2693, 0.625, -0.2693, 0.625, -0.04981, 0.625, -0.04981, 0.625, -0.2693, 0.6875, -0.2693, 0.6875, -0.04981, 0.6875, -0.04981, 0.6875, -0.2693, 0.75, -0.2693, 0.75, -0.04981, 0.75, -0.04981, 0.75, -0.2693, 0.8125, -0.2693, 0.8125, -0.04981, 0.8125, -0.04981, 0.8125, -0.2693, 0.875, -0.2693, 0.875, -0.04981, 0.875, -0.04981, 0.875, -0.2693, 0.9375, -0.2693, 0.9375, -0.04981, 0.9375, -0.04981, 0.9375, -0.2693, 1.0, -0.2693, 1.0, -0.04981, 0.0, -0.2693, 0.0, -0.5095, 0.0625, -0.5095, 0.0625, -0.2693, 0.0625, -0.2693, 0.0625, -0.5095, 0.125, -0.5095, 0.125, -0.2693, 0.125, -0.2693, 0.125, -0.5095, 0.1875, -0.5095, 0.1875, -0.2693, 0.1875, -0.2693, 0.1875, -0.5095, 0.25, -0.5095, 0.25, -0.2693, 0.25, -0.2693, 0.25, -0.5095, 0.3125, -0.5095, 0.3125, -0.2693, 0.3125, -0.2693, 0.3125, -0.5095, 0.375, -0.5095, 0.375, -0.2693, 0.375, -0.2693, 0.375, -0.5095, 0.4375, -0.5095, 0.4375, -0.2693, 0.4375, -0.2693, 0.4375, -0.5095, 0.5, -0.5095, 0.5, -0.2693, 0.5, -0.2693, 0.5, -0.5095, 0.5625, -0.5095, 0.5625, -0.2693, 0.5625, -0.2693, 0.5625, -0.5095, 0.625, -0.5095, 0.625, -0.2693, 0.625, -0.2693, 0.625, -0.5095, 0.6875, -0.5095, 0.6875, -0.2693, 0.6875, -0.2693, 0.6875, -0.5095, 0.75, -0.5095, 0.75, -0.2693, 0.75, -0.2693, 0.75, -0.5095, 0.8125, -0.5095, 0.8125, -0.2693, 0.8125, -0.2693, 0.8125, -0.5095, 0.875, -0.5095, 0.875, -0.2693, 0.875, -0.2693, 0.875, -0.5095, 0.9375, -0.5095, 0.9375, -0.2693, 0.9375, -0.2693, 0.9375, -0.5095, 1.0, -0.5095, 1.0, -0.2693, 0.0, -0.5095, 0.0, -0.7385, 0.0625, -0.7385, 0.0625, -0.5095, 0.0625, -0.5095, 0.0625, -0.7385, 0.125, -0.7385, 0.125, -0.5095, 0.125, -0.5095, 0.125, -0.7385, 0.1875, -0.7385, 0.1875, -0.5095, 0.1875, -0.5095, 0.1875, -0.7385, 0.25, -0.7385, 0.25, -0.5095, 0.25, -0.5095, 0.25, -0.7385, 0.3125, -0.7385, 0.3125, -0.5095, 0.3125, -0.5095, 0.3125, -0.7385, 0.375, -0.7385, 0.375, -0.5095, 0.375, -0.5095, 0.375, -0.7385, 0.4375, -0.7385, 0.4375, -0.5095, 0.4375, -0.5095, 0.4375, -0.7385, 0.5, -0.7385, 0.5, -0.5095, 0.5, -0.5095, 0.5, -0.7385, 0.5625, -0.7385, 0.5625, -0.5095, 0.5625, -0.5095, 0.5625, -0.7385, 0.625, -0.7385, 0.625, -0.5095, 0.625, -0.5095, 0.625, -0.7385, 0.6875, -0.7385, 0.6875, -0.5095, 0.6875, -0.5095, 0.6875, -0.7385, 0.75, -0.7385, 0.75, -0.5095, 0.75, -0.5095, 0.75, -0.7385, 0.8125, -0.7385, 0.8125, -0.5095, 0.8125, -0.5095, 0.8125, -0.7385, 0.875, -0.7385, 0.875, -0.5095, 0.875, -0.5095, 0.875, -0.7385, 0.9375, -0.7385, 0.9375, -0.5095, 0.9375, -0.5095, 0.9375, -0.7385, 1.0, -0.7385, 1.0, -0.5095, 0.0, -0.7385, 0.0, -0.9281, 0.0625, -0.9281, 0.0625, -0.7385, 0.0625, -0.7385, 0.0625, -0.9281, 0.125, -0.9281, 0.125, -0.7385, 0.125, -0.7385, 0.125, -0.9281, 0.1875, -0.9281, 0.1875, -0.7385, 0.1875, -0.7385, 0.1875, -0.9281, 0.25, -0.9281, 0.25, -0.7385, 0.25, -0.7385, 0.25, -0.9281, 0.3125, -0.9281, 0.3125, -0.7385, 0.3125, -0.7385, 0.3125, -0.9281, 0.375, -0.9281, 0.375, -0.7385, 0.375, -0.7385, 0.375, -0.9281, 0.4375, -0.9281, 0.4375, -0.7385, 0.4375, -0.7385, 0.4375, -0.9281, 0.5, -0.9281, 0.5, -0.7385, 0.5, -0.7385, 0.5, -0.9281, 0.5625, -0.9281, 0.5625, -0.7385, 0.5625, -0.7385, 0.5625, -0.9281, 0.625, -0.9281, 0.625, -0.7385, 0.625, -0.7385, 0.625, -0.9281, 0.6875, -0.9281, 0.6875, -0.7385, 0.6875, -0.7385, 0.6875, -0.9281, 0.75, -0.9281, 0.75, -0.7385, 0.75, -0.7385, 0.75, -0.9281, 0.8125, -0.9281, 0.8125, -0.7385, 0.8125, -0.7385, 0.8125, -0.9281, 0.875, -0.9281, 0.875, -0.7385, 0.875, -0.7385, 0.875, -0.9281, 0.9375, -0.9281, 0.9375, -0.7385, 0.9375, -0.7385, 0.9375, -0.9281, 1.0, -0.9281, 1.0, -0.7385, 0.0, -0.9281, 0.0, -1.082, 0.0625, -1.082, 0.0625, -0.9281, 0.0625, -0.9281, 0.0625, -1.082, 0.125, -1.082, 0.125, -0.9281, 0.125, -0.9281, 0.125, -1.082, 0.1875, -1.082, 0.1875, -0.9281, 0.1875, -0.9281, 0.1875, -1.082, 0.25, -1.082, 0.25, -0.9281, 0.25, -0.9281, 0.25, -1.082, 0.3125, -1.082, 0.3125, -0.9281, 0.3125, -0.9281, 0.3125, -1.082, 0.375, -1.082, 0.375, -0.9281, 0.375, -0.9281, 0.375, -1.082, 0.4375, -1.082, 0.4375, -0.9281, 0.4375, -0.9281, 0.4375, -1.082, 0.5, -1.082, 0.5, -0.9281, 0.5, -0.9281, 0.5, -1.082, 0.5625, -1.082, 0.5625, -0.9281, 0.5625, -0.9281, 0.5625, -1.082, 0.625, -1.082, 0.625, -0.9281, 0.625, -0.9281, 0.625, -1.082, 0.6875, -1.082, 0.6875, -0.9281, 0.6875, -0.9281, 0.6875, -1.082, 0.75, -1.082, 0.75, -0.9281, 0.75, -0.9281, 0.75, -1.082, 0.8125, -1.082, 0.8125, -0.9281, 0.8125, -0.9281, 0.8125, -1.082, 0.875, -1.082, 0.875, -0.9281, 0.875, -0.9281, 0.875, -1.082, 0.9375, -1.082, 0.9375, -0.9281, 0.9375, -0.9281, 0.9375, -1.082, 1.0, -1.082, 1.0, -0.9281, 0.0, -1.082, 0.0, -1.204, 0.0625, -1.204, 0.0625, -1.082, 0.0625, -1.082, 0.0625, -1.204, 0.125, -1.204, 0.125, -1.082, 0.125, -1.082, 0.125, -1.204, 0.1875, -1.204, 0.1875, -1.082, 0.1875, -1.082, 0.1875, -1.204, 0.25, -1.204, 0.25, -1.082, 0.25, -1.082, 0.25, -1.204, 0.3125, -1.204, 0.3125, -1.082, 0.3125, -1.082, 0.3125, -1.204, 0.375, -1.204, 0.375, -1.082, 0.375, -1.082, 0.375, -1.204, 0.4375, -1.204, 0.4375, -1.082, 0.4375, -1.082, 0.4375, -1.204, 0.5, -1.204, 0.5, -1.082, 0.5, -1.082, 0.5, -1.204, 0.5625, -1.204, 0.5625, -1.082, 0.5625, -1.082, 0.5625, -1.204, 0.625, -1.204, 0.625, -1.082, 0.625, -1.082, 0.625, -1.204, 0.6875, -1.204, 0.6875, -1.082, 0.6875, -1.082, 0.6875, -1.204, 0.75, -1.204, 0.75, -1.082, 0.75, -1.082, 0.75, -1.204, 0.8125, -1.204, 0.8125, -1.082, 0.8125, -1.082, 0.8125, -1.204, 0.875, -1.204, 0.875, -1.082, 0.875, -1.082, 0.875, -1.204, 0.9375, -1.204, 0.9375, -1.082, 0.9375, -1.082, 0.9375, -1.204, 1.0, -1.204, 1.0, -1.082, 0.0, -1.204, 0.0, -1.297, 0.0625, -1.297, 0.0625, -1.204, 0.0625, -1.204, 0.0625, -1.297, 0.125, -1.297, 0.125, -1.204, 0.125, -1.204, 0.125, -1.297, 0.1875, -1.297, 0.1875, -1.204, 0.1875, -1.204, 0.1875, -1.297, 0.25, -1.297, 0.25, -1.204, 0.25, -1.204, 0.25, -1.297, 0.3125, -1.297, 0.3125, -1.204, 0.3125, -1.204, 0.3125, -1.297, 0.375, -1.297, 0.375, -1.204, 0.375, -1.204, 0.375, -1.297, 0.4375, -1.297, 0.4375, -1.204, 0.4375, -1.204, 0.4375, -1.297, 0.5, -1.297, 0.5, -1.204, 0.5, -1.204, 0.5, -1.297, 0.5625, -1.297, 0.5625, -1.204, 0.5625, -1.204, 0.5625, -1.297, 0.625, -1.297, 0.625, -1.204, 0.625, -1.204, 0.625, -1.297, 0.6875, -1.297, 0.6875, -1.204, 0.6875, -1.204, 0.6875, -1.297, 0.75, -1.297, 0.75, -1.204, 0.75, -1.204, 0.75, -1.297, 0.8125, -1.297, 0.8125, -1.204, 0.8125, -1.204, 0.8125, -1.297, 0.875, -1.297, 0.875, -1.204, 0.875, -1.204, 0.875, -1.297, 0.9375, -1.297, 0.9375, -1.204, 0.9375, -1.204, 0.9375, -1.297, 1.0, -1.297, 1.0, -1.204, 0.0, -1.297, 0.0, -1.366, 0.0625, -1.366, 0.0625, -1.297, 0.0625, -1.297, 0.0625, -1.366, 0.125, -1.366, 0.125, -1.297, 0.125, -1.297, 0.125, -1.366, 0.1875, -1.366, 0.1875, -1.297, 0.1875, -1.297, 0.1875, -1.366, 0.25, -1.366, 0.25, -1.297, 0.25, -1.297, 0.25, -1.366, 0.3125, -1.366, 0.3125, -1.297, 0.3125, -1.297, 0.3125, -1.366, 0.375, -1.366, 0.375, -1.297, 0.375, -1.297, 0.375, -1.366, 0.4375, -1.366, 0.4375, -1.297, 0.4375, -1.297, 0.4375, -1.366, 0.5, -1.366, 0.5, -1.297, 0.5, -1.297, 0.5, -1.366, 0.5625, -1.366, 0.5625, -1.297, 0.5625, -1.297, 0.5625, -1.366, 0.625, -1.366, 0.625, -1.297, 0.625, -1.297, 0.625, -1.366, 0.6875, -1.366, 0.6875, -1.297, 0.6875, -1.297, 0.6875, -1.366, 0.75, -1.366, 0.75, -1.297, 0.75, -1.297, 0.75, -1.366, 0.8125, -1.366, 0.8125, -1.297, 0.8125, -1.297, 0.8125, -1.366, 0.875, -1.366, 0.875, -1.297, 0.875, -1.297, 0.875, -1.366, 0.9375, -1.366, 0.9375, -1.297, 0.9375, -1.297, 0.9375, -1.366, 1.0, -1.366, 1.0, -1.297, 0.0, -1.366, 0.0, -1.414, 0.0625, -1.414, 0.0625, -1.366, 0.0625, -1.366, 0.0625, -1.414, 0.125, -1.414, 0.125, -1.366, 0.125, -1.366, 0.125, -1.414, 0.1875, -1.414, 0.1875, -1.366, 0.1875, -1.366, 0.1875, -1.414, 0.25, -1.414, 0.25, -1.366, 0.25, -1.366, 0.25, -1.414, 0.3125, -1.414, 0.3125, -1.366, 0.3125, -1.366, 0.3125, -1.414, 0.375, -1.414, 0.375, -1.366, 0.375, -1.366, 0.375, -1.414, 0.4375, -1.414, 0.4375, -1.366, 0.4375, -1.366, 0.4375, -1.414, 0.5, -1.414, 0.5, -1.366, 0.5, -1.366, 0.5, -1.414, 0.5625, -1.414, 0.5625, -1.366, 0.5625, -1.366, 0.5625, -1.414, 0.625, -1.414, 0.625, -1.366, 0.625, -1.366, 0.625, -1.414, 0.6875, -1.414, 0.6875, -1.366, 0.6875, -1.366, 0.6875, -1.414, 0.75, -1.414, 0.75, -1.366, 0.75, -1.366, 0.75, -1.414, 0.8125, -1.414, 0.8125, -1.366, 0.8125, -1.366, 0.8125, -1.414, 0.875, -1.414, 0.875, -1.366, 0.875, -1.366, 0.875, -1.414, 0.9375, -1.414, 0.9375, -1.366, 0.9375, -1.366, 0.9375, -1.414, 1.0, -1.414, 1.0, -1.366, 0.0, -1.414, 0.0, -1.445, 0.0625, -1.445, 0.0625, -1.414, 0.0625, -1.414, 0.0625, -1.445, 0.125, -1.445, 0.125, -1.414, 0.125, -1.414, 0.125, -1.445, 0.1875, -1.445, 0.1875, -1.414, 0.1875, -1.414, 0.1875, -1.445, 0.25, -1.445, 0.25, -1.414, 0.25, -1.414, 0.25, -1.445, 0.3125, -1.445, 0.3125, -1.414, 0.3125, -1.414, 0.3125, -1.445, 0.375, -1.445, 0.375, -1.414, 0.375, -1.414, 0.375, -1.445, 0.4375, -1.445, 0.4375, -1.414, 0.4375, -1.414, 0.4375, -1.445, 0.5, -1.445, 0.5, -1.414, 0.5, -1.414, 0.5, -1.445, 0.5625, -1.445, 0.5625, -1.414, 0.5625, -1.414, 0.5625, -1.445, 0.625, -1.445, 0.625, -1.414, 0.625, -1.414, 0.625, -1.445, 0.6875, -1.445, 0.6875, -1.414, 0.6875, -1.414, 0.6875, -1.445, 0.75, -1.445, 0.75, -1.414, 0.75, -1.414, 0.75, -1.445, 0.8125, -1.445, 0.8125, -1.414, 0.8125, -1.414, 0.8125, -1.445, 0.875, -1.445, 0.875, -1.414, 0.875, -1.414, 0.875, -1.445, 0.9375, -1.445, 0.9375, -1.414, 0.9375, -1.414, 0.9375, -1.445, 1.0, -1.445, 1.0, -1.414, 0.0, -1.445, 0.0, -1.463, 0.0625, -1.463, 0.0625, -1.445, 0.0625, -1.445, 0.0625, -1.463, 0.125, -1.463, 0.125, -1.445, 0.125, -1.445, 0.125, -1.463, 0.1875, -1.463, 0.1875, -1.445, 0.1875, -1.445, 0.1875, -1.463, 0.25, -1.463, 0.25, -1.445, 0.25, -1.445, 0.25, -1.463, 0.3125, -1.463, 0.3125, -1.445, 0.3125, -1.445, 0.3125, -1.463, 0.375, -1.463, 0.375, -1.445, 0.375, -1.445, 0.375, -1.463, 0.4375, -1.463, 0.4375, -1.445, 0.4375, -1.445, 0.4375, -1.463, 0.5, -1.463, 0.5, -1.445, 0.5, -1.445, 0.5, -1.463, 0.5625, -1.463, 0.5625, -1.445, 0.5625, -1.445, 0.5625, -1.463, 0.625, -1.463, 0.625, -1.445, 0.625, -1.445, 0.625, -1.463, 0.6875, -1.463, 0.6875, -1.445, 0.6875, -1.445, 0.6875, -1.463, 0.75, -1.463, 0.75, -1.445, 0.75, -1.445, 0.75, -1.463, 0.8125, -1.463, 0.8125, -1.445, 0.8125, -1.445, 0.8125, -1.463, 0.875, -1.463, 0.875, -1.445, 0.875, -1.445, 0.875, -1.463, 0.9375, -1.463, 0.9375, -1.445, 0.9375, -1.445, 0.9375, -1.463, 1.0, -1.463, 1.0, -1.445, 0.0, -1.463, 0.0, -1.471, 0.0625, -1.471, 0.0625, -1.463, 0.0625, -1.463, 0.0625, -1.471, 0.125, -1.471, 0.125, -1.463, 0.125, -1.463, 0.125, -1.471, 0.1875, -1.471, 0.1875, -1.463, 0.1875, -1.463, 0.1875, -1.471, 0.25, -1.471, 0.25, -1.463, 0.25, -1.463, 0.25, -1.471, 0.3125, -1.471, 0.3125, -1.463, 0.3125, -1.463, 0.3125, -1.471, 0.375, -1.471, 0.375, -1.463, 0.375, -1.463, 0.375, -1.471, 0.4375, -1.471, 0.4375, -1.463, 0.4375, -1.463, 0.4375, -1.471, 0.5, -1.471, 0.5, -1.463, 0.5, -1.463, 0.5, -1.471, 0.5625, -1.471, 0.5625, -1.463, 0.5625, -1.463, 0.5625, -1.471, 0.625, -1.471, 0.625, -1.463, 0.625, -1.463, 0.625, -1.471, 0.6875, -1.471, 0.6875, -1.463, 0.6875, -1.463, 0.6875, -1.471, 0.75, -1.471, 0.75, -1.463, 0.75, -1.463, 0.75, -1.471, 0.8125, -1.471, 0.8125, -1.463, 0.8125, -1.463, 0.8125, -1.471, 0.875, -1.471, 0.875, -1.463, 0.875, -1.463, 0.875, -1.471, 0.9375, -1.471, 0.9375, -1.463, 0.9375, -1.463, 0.9375, -1.471, 1.0, -1.471, 1.0, -1.463, 0.0, -1.471, 0.0, -1.473, 0.0625, -1.473, 0.0625, -1.471, 0.0625, -1.471, 0.0625, -1.473, 0.125, -1.473, 0.125, -1.471, 0.125, -1.471, 0.125, -1.473, 0.1875, -1.473, 0.1875, -1.471, 0.1875, -1.471, 0.1875, -1.473, 0.25, -1.473, 0.25, -1.471, 0.25, -1.471, 0.25, -1.473, 0.3125, -1.473, 0.3125, -1.471, 0.3125, -1.471, 0.3125, -1.473, 0.375, -1.473, 0.375, -1.471, 0.375, -1.471, 0.375, -1.473, 0.4375, -1.473, 0.4375, -1.471, 0.4375, -1.471, 0.4375, -1.473, 0.5, -1.473, 0.5, -1.471, 0.5, -1.471, 0.5, -1.473, 0.5625, -1.473, 0.5625, -1.471, 0.5625, -1.471, 0.5625, -1.473, 0.625, -1.473, 0.625, -1.471, 0.625, -1.471, 0.625, -1.473, 0.6875, -1.473, 0.6875, -1.471, 0.6875, -1.471, 0.6875, -1.473, 0.75, -1.473, 0.75, -1.471, 0.75, -1.471, 0.75, -1.473, 0.8125, -1.473, 0.8125, -1.471, 0.8125, -1.471, 0.8125, -1.473, 0.875, -1.473, 0.875, -1.471, 0.875, -1.471, 0.875, -1.473, 0.9375, -1.473, 0.9375, -1.471, 0.9375, -1.471, 0.9375, -1.473, 1.0, -1.473, 1.0, -1.471, 0.0, -1.473, 0.0625, -1.472, 0.0625, -1.473, 0.0625, -1.473, 0.125, -1.472, 0.125, -1.473, 0.125, -1.473, 0.1875, -1.472, 0.1875, -1.473, 0.1875, -1.473, 0.25, -1.472, 0.25, -1.473, 0.25, -1.473, 0.3125, -1.472, 0.3125, -1.473, 0.3125, -1.473, 0.375, -1.472, 0.375, -1.473, 0.375, -1.473, 0.4375, -1.472, 0.4375, -1.473, 0.4375, -1.473, 0.5, -1.472, 0.5, -1.473, 0.5, -1.473, 0.5625, -1.472, 0.5625, -1.473, 0.5625, -1.473, 0.625, -1.472, 0.625, -1.473, 0.625, -1.473, 0.6875, -1.472, 0.6875, -1.473, 0.6875, -1.473, 0.75, -1.472, 0.75, -1.473, 0.75, -1.473, 0.8125, -1.472, 0.8125, -1.473, 0.8125, -1.473, 0.875, -1.472, 0.875, -1.473, 0.875, -1.473, 0.9375, -1.472, 0.9375, -1.473, 0.9375, -1.473, 1.0, -1.472, 1.0, -1.473])
me_b_ziercurve.materials.append(mat_material_001)
me_b_ziercurve.auto_texspace = False
me_b_ziercurve.update()
me_cube = bpy.data.meshes.new('Cube')
me_cube.from_pydata([(-1.0, -1.0, -1.0), (-1.0, -1.0, 1.0), (-1.0, 1.0, -1.0), (-1.0, 1.0, 1.0), (1.0, -1.0, -1.0), (1.0, -1.0, 1.0), (1.0, 1.0, -1.0), (1.0, 1.0, 1.0)], [], [(0, 1, 3, 2), (2, 3, 7, 6), (6, 7, 5, 4), (4, 5, 1, 0), (2, 6, 4, 0), (7, 3, 1, 5)])
_uv = me_cube.uv_layers.new(name='UVMap')
_uv.uv.foreach_set('vector', [0.375, 0.0, 0.625, 0.0, 0.625, 0.25, 0.375, 0.25, 0.375, 0.25, 0.625, 0.25, 0.625, 0.5, 0.375, 0.5, 0.375, 0.5, 0.625, 0.5, 0.625, 0.75, 0.375, 0.75, 0.375, 0.75, 0.625, 0.75, 0.625, 1.0, 0.375, 1.0, 0.125, 0.5, 0.375, 0.5, 0.375, 0.75, 0.125, 0.75, 0.625, 0.5, 0.875, 0.5, 0.875, 0.75, 0.625, 0.75])
me_cube.update()
me_cylinder = bpy.data.meshes.new('Cylinder')
me_cylinder.from_pydata([(0.0, 1.0, -1.0), (0.0, 1.0, 1.0), (0.1951, 0.9808, -1.0), (0.1951, 0.9808, 1.0), (0.3827, 0.9239, -1.0), (0.3827, 0.9239, 1.0), (0.5556, 0.8315, -1.0), (0.5556, 0.8315, 1.0), (0.7071, 0.7071, -1.0), (0.7071, 0.7071, 1.0), (0.8315, 0.5556, -1.0), (0.8315, 0.5556, 1.0), (0.9239, 0.3827, -1.0), (0.9239, 0.3827, 1.0), (0.9808, 0.1951, -1.0), (0.9808, 0.1951, 1.0), (1.0, 0.0, -1.0), (1.0, 0.0, 1.0), (0.9808, -0.1951, -1.0), (0.9808, -0.1951, 1.0), (0.9239, -0.3827, -1.0), (0.9239, -0.3827, 1.0), (0.8315, -0.5556, -1.0), (0.8315, -0.5556, 1.0), (0.7071, -0.7071, -1.0), (0.7071, -0.7071, 1.0), (0.5556, -0.8315, -1.0), (0.5556, -0.8315, 1.0), (0.3827, -0.9239, -1.0), (0.3827, -0.9239, 1.0), (0.1951, -0.9808, -1.0), (0.1951, -0.9808, 1.0), (0.0, -1.0, -1.0), (0.0, -1.0, 1.0), (-0.1951, -0.9808, -1.0), (-0.1951, -0.9808, 1.0), (-0.3827, -0.9239, -1.0), (-0.3827, -0.9239, 1.0), (-0.5556, -0.8315, -1.0), (-0.5556, -0.8315, 1.0), (-0.7071, -0.7071, -1.0), (-0.7071, -0.7071, 1.0), (-0.8315, -0.5556, -1.0), (-0.8315, -0.5556, 1.0), (-0.9239, -0.3827, -1.0), (-0.9239, -0.3827, 1.0), (-0.9808, -0.1951, -1.0), (-0.9808, -0.1951, 1.0), (-1.0, 0.0, -1.0), (-1.0, 0.0, 1.0), (-0.9808, 0.1951, -1.0), (-0.9808, 0.1951, 1.0), (-0.9239, 0.3827, -1.0), (-0.9239, 0.3827, 1.0), (-0.8315, 0.5556, -1.0), (-0.8315, 0.5556, 1.0), (-0.7071, 0.7071, -1.0), (-0.7071, 0.7071, 1.0), (-0.5556, 0.8315, -1.0), (-0.5556, 0.8315, 1.0), (-0.3827, 0.9239, -1.0), (-0.3827, 0.9239, 1.0), (-0.1951, 0.9808, -1.0), (-0.1951, 0.9808, 1.0)], [], [(0, 1, 3, 2), (2, 3, 5, 4), (4, 5, 7, 6), (6, 7, 9, 8), (8, 9, 11, 10), (10, 11, 13, 12), (12, 13, 15, 14), (14, 15, 17, 16), (16, 17, 19, 18), (18, 19, 21, 20), (20, 21, 23, 22), (22, 23, 25, 24), (24, 25, 27, 26), (26, 27, 29, 28), (28, 29, 31, 30), (30, 31, 33, 32), (32, 33, 35, 34), (34, 35, 37, 36), (36, 37, 39, 38), (38, 39, 41, 40), (40, 41, 43, 42), (42, 43, 45, 44), (44, 45, 47, 46), (46, 47, 49, 48), (48, 49, 51, 50), (50, 51, 53, 52), (52, 53, 55, 54), (54, 55, 57, 56), (56, 57, 59, 58), (58, 59, 61, 60), (3, 1, 63, 61, 59, 57, 55, 53, 51, 49, 47, 45, 43, 41, 39, 37, 35, 33, 31, 29, 27, 25, 23, 21, 19, 17, 15, 13, 11, 9, 7, 5), (60, 61, 63, 62), (62, 63, 1, 0), (0, 2, 4, 6, 8, 10, 12, 14, 16, 18, 20, 22, 24, 26, 28, 30, 32, 34, 36, 38, 40, 42, 44, 46, 48, 50, 52, 54, 56, 58, 60, 62)])
_uv = me_cylinder.uv_layers.new(name='UVMap')
_uv.uv.foreach_set('vector', [1.0, 0.5, 1.0, 1.0, 0.9688, 1.0, 0.9688, 0.5, 0.9688, 0.5, 0.9688, 1.0, 0.9375, 1.0, 0.9375, 0.5, 0.9375, 0.5, 0.9375, 1.0, 0.9062, 1.0, 0.9062, 0.5, 0.9062, 0.5, 0.9062, 1.0, 0.875, 1.0, 0.875, 0.5, 0.875, 0.5, 0.875, 1.0, 0.8438, 1.0, 0.8438, 0.5, 0.8438, 0.5, 0.8438, 1.0, 0.8125, 1.0, 0.8125, 0.5, 0.8125, 0.5, 0.8125, 1.0, 0.7812, 1.0, 0.7812, 0.5, 0.7812, 0.5, 0.7812, 1.0, 0.75, 1.0, 0.75, 0.5, 0.75, 0.5, 0.75, 1.0, 0.7188, 1.0, 0.7188, 0.5, 0.7188, 0.5, 0.7188, 1.0, 0.6875, 1.0, 0.6875, 0.5, 0.6875, 0.5, 0.6875, 1.0, 0.6562, 1.0, 0.6562, 0.5, 0.6562, 0.5, 0.6562, 1.0, 0.625, 1.0, 0.625, 0.5, 0.625, 0.5, 0.625, 1.0, 0.5938, 1.0, 0.5938, 0.5, 0.5938, 0.5, 0.5938, 1.0, 0.5625, 1.0, 0.5625, 0.5, 0.5625, 0.5, 0.5625, 1.0, 0.5312, 1.0, 0.5312, 0.5, 0.5312, 0.5, 0.5312, 1.0, 0.5, 1.0, 0.5, 0.5, 0.5, 0.5, 0.5, 1.0, 0.4688, 1.0, 0.4688, 0.5, 0.4688, 0.5, 0.4688, 1.0, 0.4375, 1.0, 0.4375, 0.5, 0.4375, 0.5, 0.4375, 1.0, 0.4062, 1.0, 0.4062, 0.5, 0.4062, 0.5, 0.4062, 1.0, 0.375, 1.0, 0.375, 0.5, 0.375, 0.5, 0.375, 1.0, 0.3438, 1.0, 0.3438, 0.5, 0.3438, 0.5, 0.3438, 1.0, 0.3125, 1.0, 0.3125, 0.5, 0.3125, 0.5, 0.3125, 1.0, 0.2812, 1.0, 0.2812, 0.5, 0.2812, 0.5, 0.2812, 1.0, 0.25, 1.0, 0.25, 0.5, 0.25, 0.5, 0.25, 1.0, 0.2188, 1.0, 0.2188, 0.5, 0.2188, 0.5, 0.2188, 1.0, 0.1875, 1.0, 0.1875, 0.5, 0.1875, 0.5, 0.1875, 1.0, 0.1562, 1.0, 0.1562, 0.5, 0.1562, 0.5, 0.1562, 1.0, 0.125, 1.0, 0.125, 0.5, 0.125, 0.5, 0.125, 1.0, 0.09375, 1.0, 0.09375, 0.5, 0.09375, 0.5, 0.09375, 1.0, 0.0625, 1.0, 0.0625, 0.5, 0.2968, 0.4854, 0.25, 0.49, 0.2032, 0.4854, 0.1582, 0.4717, 0.1167, 0.4496, 0.08029, 0.4197, 0.05045, 0.3833, 0.02827, 0.3418, 0.01461, 0.2968, 0.01, 0.25, 0.01461, 0.2032, 0.02827, 0.1582, 0.05045, 0.1167, 0.08029, 0.08029, 0.1167, 0.05045, 0.1582, 0.02827, 0.2032, 0.01461, 0.25, 0.01, 0.2968, 0.01461, 0.3418, 0.02827, 0.3833, 0.05045, 0.4197, 0.08029, 0.4496, 0.1167, 0.4717, 0.1582, 0.4854, 0.2032, 0.49, 0.25, 0.4854, 0.2968, 0.4717, 0.3418, 0.4496, 0.3833, 0.4197, 0.4197, 0.3833, 0.4496, 0.3418, 0.4717, 0.0625, 0.5, 0.0625, 1.0, 0.03125, 1.0, 0.03125, 0.5, 0.03125, 0.5, 0.03125, 1.0, 0.0, 1.0, 0.0, 0.5, 0.75, 0.49, 0.7968, 0.4854, 0.8418, 0.4717, 0.8833, 0.4496, 0.9197, 0.4197, 0.9496, 0.3833, 0.9717, 0.3418, 0.9854, 0.2968, 0.99, 0.25, 0.9854, 0.2032, 0.9717, 0.1582, 0.9496, 0.1167, 0.9197, 0.08029, 0.8833, 0.05045, 0.8418, 0.02827, 0.7968, 0.01461, 0.75, 0.01, 0.7032, 0.01461, 0.6582, 0.02827, 0.6167, 0.05045, 0.5803, 0.08029, 0.5504, 0.1167, 0.5283, 0.1582, 0.5146, 0.2032, 0.51, 0.25, 0.5146, 0.2968, 0.5283, 0.3418, 0.5504, 0.3833, 0.5803, 0.4197, 0.6167, 0.4496, 0.6582, 0.4717, 0.7032, 0.4854])
me_cylinder.update()

# ---- objects
ob_light = bpy.data.objects.new('Light', light_light)
ob_camera = bpy.data.objects.new('Camera', cam_camera)
ob_b_ziercurve = bpy.data.objects.new('BézierCurve', me_b_ziercurve)
ob_cube = bpy.data.objects.new('Cube', me_cube)
ob_cylinder = bpy.data.objects.new('Cylinder', me_cylinder)

# ---- transforms, parenting, visibility, modifiers, constraints
ob_light.location = (4.076, 1.005, 5.904)
ob_light.rotation_euler = (0.6503, 0.05522, 1.866)
ob_light.lock_rotations_4d = False
ob_light.empty_display_type = 'ARROWS'
ob_light.color = (0.0, 0.0, 0.0, 0.0)
ob_light.lineart.crease_threshold = 0.0
ob_camera.location = (7.359, -6.926, 4.958)
ob_camera.rotation_euler = (1.109, 0.0, 0.8149)
ob_camera.lock_rotations_4d = False
ob_camera.empty_display_type = 'ARROWS'
ob_camera.color = (0.0, 0.0, 0.0, 0.0)
ob_camera.display_type = 'WIRE'
ob_camera.lineart.crease_threshold = 0.0
ob_b_ziercurve.location = (0.0, 0.0, 0.0)
_m = ob_b_ziercurve.modifiers.new('Decimate', 'DECIMATE')
_m.ratio = 0.169
_m = ob_b_ziercurve.modifiers.new('Solidify', 'SOLIDIFY')
_m.thickness = -1.12
_m = ob_b_ziercurve.modifiers.new('Boolean', 'BOOLEAN')
_m.object = ob_cube
_m = ob_b_ziercurve.modifiers.new('Boolean.001', 'BOOLEAN')
_m.object = ob_cylinder
ob_cube.location = (-0.1561, 3.237, 0.2125)
ob_cube.scale = (5.764, 3.721, 0.731)
ob_cylinder.location = (-0.05284, -0.219, 1.318)
ob_cylinder.scale = (4.056, 3.629, 1.993)

# ---- collection membership
col_collection.objects.link(ob_light)
col_collection.objects.link(ob_camera)
col_collection.objects.link(ob_b_ziercurve)
col_collection_2.objects.link(ob_cube)
col_collection_2.objects.link(ob_cylinder)
def _layer_coll(name, lc=None):
    lc = lc or bpy.context.view_layer.layer_collection
    for c in lc.children:
        if c.name == name: return c
        r = _layer_coll(name, c)
        if r: return r
_layer_coll('Collection 2').exclude = True

# ---- scene / render settings (as saved in the file)
scene.camera = ob_camera
scene.frame_start = 1; scene.frame_end = 250; scene.frame_set(19)
scene.render.engine = 'BLENDER_EEVEE_NEXT'
bpy.context.view_layer.update()

